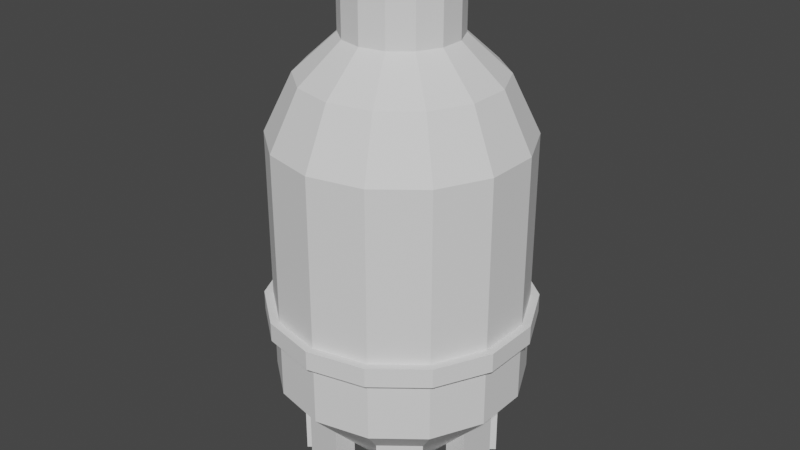 # Source: BeerCylinder.blend  (saved by Blender 2.81.16; exported with 4.5.12 LTS)
import bpy
from mathutils import Matrix  # noqa: F401  (used for matrix-valued properties, if any)

bpy.ops.wm.read_factory_settings(use_empty=True)
scene = bpy.context.scene
scene.name = 'Scene'

# ---- collections
col_collection = bpy.data.collections.new('Collection'); scene.collection.children.link(col_collection)

# ---- world
world_world = bpy.data.worlds.new('World'); scene.world = world_world
world_world.use_nodes = True; world_world.node_tree.nodes.clear()
_N = world_world.node_tree.nodes; _L = world_world.node_tree.links
n0 = _N.new('ShaderNodeOutputWorld'); n0.name = 'World Output'; n0.location = (300, 300)
n1 = _N.new('ShaderNodeBackground'); n1.name = 'Background'; n1.location = (10, 300)
n1.inputs[0].default_value = (0.05088, 0.05088, 0.05088, 1.0)
_L.new(n1.outputs[0], n0.inputs[0])
n0.is_active_output = True
world_world.color = (0.05088, 0.05088, 0.05088)
world_world.use_sun_shadow = False
world_world.sun_shadow_jitter_overblur = 0.0

# ---- meshes
me_cylinder = bpy.data.meshes.new('Cylinder')
me_cylinder.from_pydata([(0.0, 1.0, -1.0), (0.0, 1.0, 1.0), (0.4339, 0.901, -1.0), (0.4339, 0.901, 1.0), (0.7818, 0.6235, -1.0), (0.7818, 0.6235, 1.0), (0.9749, 0.2225, -1.0), (0.9749, 0.2225, 1.0), (0.9749, -0.2225, -1.0), (0.9749, -0.2225, 1.0), (0.7818, -0.6235, -1.0), (0.7818, -0.6235, 1.0), (0.4339, -0.901, -1.0), (0.4339, -0.901, 1.0), (1.51e-07, -1.0, -1.0), (1.51e-07, -1.0, 1.0), (-0.4339, -0.901, -1.0), (-0.4339, -0.901, 1.0), (-0.7818, -0.6235, -1.0), (-0.7818, -0.6235, 1.0), (-0.9749, -0.2225, -1.0), (-0.9749, -0.2225, 1.0), (-0.9749, 0.2225, -1.0), (-0.9749, 0.2225, 1.0), (-0.7818, 0.6235, -1.0), (-0.7818, 0.6235, 1.0), (-0.4339, 0.901, -1.0), (-0.4339, 0.901, 1.0), (0.3381, 0.7021, 1.454), (1.973e-08, 0.7793, 1.454), (0.6093, 0.4859, 1.454), (0.7598, 0.1734, 1.454), (0.7598, -0.1734, 1.454), (0.6093, -0.4859, 1.454), (0.3381, -0.7021, 1.454), (1.374e-07, -0.7793, 1.454), (-0.3381, -0.7021, 1.454), (-0.6093, -0.4859, 1.454), (-0.7598, -0.1734, 1.454), (-0.7598, 0.1734, 1.454), (-0.6093, 0.4859, 1.454), (-0.3381, 0.7021, 1.454), (0.1959, 0.4068, 1.751), (5.611e-08, 0.4515, 1.751), (0.353, 0.2815, 1.751), (0.4402, 0.1005, 1.751), (0.4402, -0.1005, 1.751), (0.353, -0.2815, 1.751), (0.1959, -0.4068, 1.751), (1.243e-07, -0.4515, 1.751), (-0.1959, -0.4068, 1.751), (-0.353, -0.2815, 1.751), (-0.4402, -0.1005, 1.751), (-0.4402, 0.1005, 1.751), (-0.353, 0.2815, 1.751), (-0.1959, 0.4068, 1.751), (0.1959, 0.4068, 2.095), (5.611e-08, 0.4515, 2.095), (0.353, 0.2815, 2.095), (0.4402, 0.1005, 2.095), (0.4402, -0.1005, 2.095), (0.353, -0.2815, 2.095), (0.1959, -0.4068, 2.095), (1.243e-07, -0.4515, 2.095), (-0.1959, -0.4068, 2.095), (-0.353, -0.2815, 2.095), (-0.4402, -0.1005, 2.095), (-0.4402, 0.1005, 2.095), (-0.353, 0.2815, 2.095), (-0.1959, 0.4068, 2.095), (0.1028, 0.2134, 2.097), (1.104e-07, 0.2368, 2.097), (0.1852, 0.1477, 2.097), (0.2309, 0.0527, 2.097), (0.2309, -0.0527, 2.097), (0.1852, -0.1477, 2.097), (0.1028, -0.2134, 2.097), (1.462e-07, -0.2368, 2.097), (-0.1028, -0.2134, 2.097), (-0.1852, -0.1477, 2.097), (-0.2309, -0.0527, 2.097), (-0.2309, 0.0527, 2.097), (-0.1852, 0.1477, 2.097), (-0.1028, 0.2134, 2.097), (0.1028, 0.2134, 2.336), (6.855e-08, 0.2368, 2.336), (0.1852, 0.1477, 2.336), (0.2309, 0.0527, 2.336), (0.2309, -0.0527, 2.336), (0.1852, -0.1477, 2.336), (0.1028, -0.2134, 2.336), (1.043e-07, -0.2368, 2.336), (-0.1028, -0.2134, 2.336), (-0.1852, -0.1477, 2.336), (-0.2309, -0.0527, 2.336), (-0.2309, 0.0527, 2.336), (-0.1852, 0.1477, 2.336), (-0.1028, 0.2134, 2.336), (0.0, 1.0, -0.4956), (0.4339, 0.901, -0.4956), (0.7818, 0.6235, -0.4956), (0.9749, 0.2225, -0.4956), (0.9749, -0.2225, -0.4956), (0.7818, -0.6235, -0.4956), (0.4339, -0.901, -0.4956), (1.51e-07, -1.0, -0.4956), (-0.4339, -0.901, -0.4956), (-0.7818, -0.6235, -0.4956), (-0.9749, -0.2225, -0.4956), (-0.9749, 0.2225, -0.4956), (-0.7818, 0.6235, -0.4956), (-0.4339, 0.901, -0.4956), (0.0, 1.0, -0.3516), (0.4339, 0.901, -0.3516), (0.7818, 0.6235, -0.3516), (0.9749, 0.2225, -0.3516), (0.9749, -0.2225, -0.3516), (0.7818, -0.6235, -0.3516), (0.4339, -0.901, -0.3516), (1.51e-07, -1.0, -0.3516), (-0.4339, -0.901, -0.3516), (-0.7818, -0.6235, -0.3516), (-0.9749, -0.2225, -0.3516), (-0.9749, 0.2225, -0.3516), (-0.7818, 0.6235, -0.3516), (-0.4339, 0.901, -0.3516), (0.4339, 0.901, -0.3516), (0.4339, 0.901, -0.4956), (0.7818, 0.6235, -0.3516), (0.7818, 0.6235, -0.4956), (0.9749, 0.2225, -0.3516), (0.9749, 0.2225, -0.4956), (0.9749, -0.2225, -0.3516), (0.9749, -0.2225, -0.4956), (0.7818, -0.6235, -0.3516), (0.7818, -0.6235, -0.4956), (0.4339, -0.901, -0.3516), (0.4339, -0.901, -0.4956), (1.51e-07, -1.0, -0.3516), (1.51e-07, -1.0, -0.4956), (-0.4339, -0.901, -0.3516), (-0.4339, -0.901, -0.4956), (-0.7818, -0.6235, -0.3516), (-0.7818, -0.6235, -0.4956), (-0.9749, -0.2225, -0.3516), (-0.9749, -0.2225, -0.4956), (-0.9749, 0.2225, -0.3516), (-0.9749, 0.2225, -0.4956), (-0.7818, 0.6235, -0.3516), (-0.7818, 0.6235, -0.4956), (-0.4339, 0.901, -0.3516), (-0.4339, 0.901, -0.4956), (0.0, 1.0, -0.4956), (0.0, 1.0, -0.3516), (0.464, 0.9635, -0.3466), (0.464, 0.9635, -0.5006), (0.8361, 0.6667, -0.3466), (0.8361, 0.6667, -0.5006), (1.043, 0.238, -0.3466), (1.043, 0.238, -0.5006), (1.043, -0.238, -0.3466), (1.043, -0.238, -0.5006), (0.8361, -0.6667, -0.3466), (0.8361, -0.6667, -0.5006), (0.464, -0.9635, -0.3466), (0.464, -0.9635, -0.5006), (1.551e-07, -1.069, -0.3466), (1.551e-07, -1.069, -0.5006), (-0.464, -0.9635, -0.3466), (-0.464, -0.9635, -0.5006), (-0.8361, -0.6667, -0.3466), (-0.8361, -0.6667, -0.5006), (-1.043, -0.238, -0.3466), (-1.043, -0.238, -0.5006), (-1.043, 0.238, -0.3466), (-1.043, 0.238, -0.5006), (-0.8361, 0.6667, -0.3466), (-0.8361, 0.6667, -0.5006), (-0.464, 0.9635, -0.3466), (-0.464, 0.9635, -0.5006), (-6.349e-09, 1.069, -0.5006), (-6.349e-09, 1.069, -0.3466), (7.407e-08, 0.156, -1.855), (0.0677, 0.1406, -1.855), (0.122, 0.09728, -1.855), (0.1521, 0.03472, -1.855), (0.1521, -0.03472, -1.855), (0.122, -0.09728, -1.855), (0.0677, -0.1406, -1.855), (9.763e-08, -0.156, -1.855), (-0.0677, -0.1406, -1.855), (-0.122, -0.09728, -1.855), (-0.1521, -0.03472, -1.855), (-0.1521, 0.03472, -1.855), (-0.122, 0.09728, -1.855), (-0.0677, 0.1406, -1.855), (0.2169, 0.9505, -1.0), (0.6079, 0.7622, -1.0), (0.8784, 0.423, -1.0), (0.9749, -4.47e-08, -1.0), (0.8784, -0.423, -1.0), (0.6079, -0.7622, -1.0), (0.2169, -0.9505, -1.0), (-0.2169, -0.9505, -1.0), (-0.6079, -0.7622, -1.0), (-0.8784, -0.423, -1.0), (-0.9749, 1.49e-08, -1.0), (-0.8784, 0.423, -1.0), (-0.6079, 0.7622, -1.0), (-0.2169, 0.9505, -1.0), (0.03385, 0.1483, -1.855), (0.09484, 0.1189, -1.855), (0.1371, 0.066, -1.855), (0.1521, -2.98e-08, -1.855), (0.1371, -0.066, -1.855), (0.09484, -0.1189, -1.855), (0.03385, -0.1483, -1.855), (-0.03385, -0.1483, -1.855), (-0.09484, -0.1189, -1.855), (-0.1371, -0.066, -1.855), (-0.1521, -1.49e-08, -1.855), (-0.1371, 0.066, -1.855), (-0.09484, 0.1189, -1.855), (-0.03385, 0.1483, -1.855), (3.704e-08, 0.578, -1.452), (-0.2508, 0.5208, -1.452), (0.4519, 0.3604, -1.452), (0.2508, 0.5208, -1.452), (1.243e-07, -0.578, -1.452), (0.2508, -0.5208, -1.452), (-0.4519, 0.3604, -1.452), (-0.5635, 0.1286, -1.452), (0.4519, -0.3604, -1.452), (0.5635, -0.1286, -1.452), (-0.5635, -0.1286, -1.452), (-0.4519, -0.3604, -1.452), (0.5635, 0.1286, -1.452), (-0.2508, -0.5208, -1.452), (-0.3513, -0.4406, -1.452), (0.5635, -3.725e-08, -1.452), (-0.5635, 0.0, -1.452), (0.3513, -0.4406, -1.452), (-0.3513, 0.4406, -1.452), (0.1254, 0.5494, -1.452), (-0.1254, -0.5494, -1.452), (0.5077, 0.2445, -1.452), (-0.5077, -0.2445, -1.452), (0.5077, -0.2445, -1.452), (-0.5077, 0.2445, -1.452), (0.1254, -0.5494, -1.452), (0.3513, 0.4406, -1.452), (-0.1254, 0.5494, -1.452), (0.3254, 0.9257, -1.0), (0.6948, 0.6929, -1.0), (0.9267, 0.3228, -1.0), (0.9749, -0.1113, -1.0), (0.8301, -0.5232, -1.0), (0.5209, -0.8316, -1.0), (0.1085, -0.9752, -1.0), (-0.3254, -0.9257, -1.0), (-0.6948, -0.6929, -1.0), (-0.9267, -0.3228, -1.0), (-0.9749, 0.1113, -1.0), (-0.8301, 0.5232, -1.0), (-0.5209, 0.8316, -1.0), (-0.1085, 0.9752, -1.0), (0.05077, 0.1444, -1.855), (0.1084, 0.1081, -1.855), (0.1446, 0.05036, -1.855), (0.1521, -0.01736, -1.855), (0.1295, -0.08164, -1.855), (0.08127, -0.1298, -1.855), (0.01692, -0.1522, -1.855), (-0.05077, -0.1444, -1.855), (-0.1084, -0.1081, -1.855), (-0.1446, -0.05036, -1.855), (-0.1521, 0.01736, -1.855), (-0.1295, 0.08164, -1.855), (-0.08127, 0.1298, -1.855), (-0.01692, 0.1522, -1.855), (5.555e-08, 0.367, -1.678), (-0.3423, 0.7109, -1.226), (0.2869, 0.2288, -1.678), (0.3423, 0.7109, -1.226), (1.11e-07, -0.367, -1.678), (0.3423, -0.7109, -1.226), (-0.2869, 0.2288, -1.678), (-0.7692, 0.1756, -1.226), (0.2869, -0.2288, -1.678), (0.7692, -0.1756, -1.226), (-0.3578, -0.08167, -1.678), (-0.6169, -0.4919, -1.226), (0.3578, 0.08167, -1.678), (-0.1592, -0.3307, -1.678), (0.1085, 0.9752, -1.0), (0.5209, 0.8316, -1.0), (0.8301, 0.5232, -1.0), (0.9749, 0.1113, -1.0), (0.9267, -0.3228, -1.0), (0.6948, -0.6929, -1.0), (0.3254, -0.9257, -1.0), (-0.1085, -0.9752, -1.0), (-0.5209, -0.8316, -1.0), (-0.8301, -0.5232, -1.0), (-0.9749, -0.1113, -1.0), (-0.9267, 0.3228, -1.0), (-0.6948, 0.6929, -1.0), (-0.3254, 0.9257, -1.0), (0.01692, 0.1522, -1.855), (0.08127, 0.1298, -1.855), (0.1295, 0.08164, -1.855), (0.1521, 0.01736, -1.855), (0.1446, -0.05036, -1.855), (0.1084, -0.1081, -1.855), (0.05077, -0.1444, -1.855), (-0.01692, -0.1522, -1.855), (-0.08127, -0.1298, -1.855), (-0.1295, -0.08164, -1.855), (-0.1521, -0.01736, -1.855), (-0.1446, 0.05036, -1.855), (-0.1084, 0.1081, -1.855), (-0.05077, 0.1444, -1.855), (1.852e-08, 0.789, -1.226), (-0.1592, 0.3307, -1.678), (0.6169, 0.4919, -1.226), (0.1592, 0.3307, -1.678), (1.377e-07, -0.789, -1.226), (0.1592, -0.3307, -1.678), (-0.6169, 0.4919, -1.226), (-0.3578, 0.08167, -1.678), (0.6169, -0.4919, -1.226), (0.3578, -0.08167, -1.678), (-0.7692, -0.1756, -1.226), (-0.2869, -0.2288, -1.678), (0.7692, 0.1756, -1.226), (-0.3423, -0.7109, -1.226), (-0.2231, -0.2798, -1.678), (-0.4796, -0.6014, -1.226), (-0.3011, -0.4807, -1.452), (-0.4016, -0.4005, -1.452), (0.3578, -3.353e-08, -1.678), (0.7692, -4.098e-08, -1.226), (0.5635, 0.06431, -1.452), (0.5635, -0.06431, -1.452), (-0.3578, -7.451e-09, -1.678), (-0.7692, 7.451e-09, -1.226), (-0.5635, -0.06431, -1.452), (-0.5635, 0.06431, -1.452), (0.2231, -0.2798, -1.678), (0.4796, -0.6014, -1.226), (0.4016, -0.4005, -1.452), (0.3011, -0.4807, -1.452), (-0.2231, 0.2798, -1.678), (-0.4796, 0.6014, -1.226), (-0.4016, 0.4005, -1.452), (-0.3011, 0.4807, -1.452), (0.07962, 0.3488, -1.678), (0.1712, 0.7499, -1.226), (0.0627, 0.5637, -1.452), (0.1881, 0.5351, -1.452), (-0.07962, -0.3488, -1.678), (-0.1712, -0.7499, -1.226), (-0.0627, -0.5637, -1.452), (-0.1881, -0.5351, -1.452), (0.3224, 0.1553, -1.678), (0.693, 0.3338, -1.226), (0.4798, 0.3024, -1.452), (0.5356, 0.1866, -1.452), (-0.3224, -0.1553, -1.678), (-0.693, -0.3338, -1.226), (-0.4798, -0.3024, -1.452), (-0.5356, -0.1866, -1.452), (0.3224, -0.1553, -1.678), (0.693, -0.3338, -1.226), (0.5356, -0.1866, -1.452), (0.4798, -0.3024, -1.452), (-0.3224, 0.1553, -1.678), (-0.693, 0.3338, -1.226), (-0.5356, 0.1866, -1.452), (-0.4798, 0.3024, -1.452), (0.07962, -0.3488, -1.678), (0.1712, -0.7499, -1.226), (0.1881, -0.5351, -1.452), (0.0627, -0.5637, -1.452), (0.2231, 0.2798, -1.678), (0.4796, 0.6014, -1.226), (0.3011, 0.4807, -1.452), (0.4016, 0.4005, -1.452), (-0.07962, 0.3488, -1.678), (-0.1712, 0.7499, -1.226), (-0.1881, 0.5351, -1.452), (-0.0627, 0.5637, -1.452), (-0.08558, 0.7695, -1.226), (-0.2568, 0.7304, -1.226), (-0.1194, 0.3398, -1.678), (0.5482, 0.5467, -1.226), (0.411, 0.6561, -1.226), (0.1912, 0.3052, -1.678), (0.08558, -0.7695, -1.226), (0.2568, -0.7304, -1.226), (0.1194, -0.3398, -1.678), (-0.655, 0.4128, -1.226), (-0.7311, 0.2547, -1.226), (-0.3401, 0.1185, -1.678), (0.655, -0.4128, -1.226), (0.7311, -0.2547, -1.226), (0.3401, -0.1185, -1.678), (-0.7311, -0.2547, -1.226), (-0.655, -0.4128, -1.226), (-0.3047, -0.192, -1.678), (0.7311, 0.2547, -1.226), (0.655, 0.4128, -1.226), (0.3047, 0.192, -1.678), (-0.2568, -0.7304, -1.226), (-0.08558, -0.7695, -1.226), (-0.03981, -0.3579, -1.678), (0.2568, 0.7304, -1.226), (0.08558, 0.7695, -1.226), (0.03981, 0.3579, -1.678), (-0.411, 0.6561, -1.226), (-0.5482, 0.5467, -1.226), (-0.255, 0.2543, -1.678), (0.411, -0.6561, -1.226), (0.5482, -0.5467, -1.226), (0.255, -0.2543, -1.678), (-0.7692, 0.08779, -1.226), (-0.7692, -0.08779, -1.226), (-0.3578, -0.04083, -1.678), (0.7692, -0.08779, -1.226), (0.7692, 0.08779, -1.226), (0.3578, 0.04083, -1.678), (-0.5482, -0.5467, -1.226), (-0.411, -0.6561, -1.226), (-0.1912, -0.3052, -1.678), (-0.255, -0.2543, -1.678), (0.3578, -0.04083, -1.678), (-0.3578, 0.04083, -1.678), (0.1912, -0.3052, -1.678), (-0.1912, 0.3052, -1.678), (0.1194, 0.3398, -1.678), (-0.1194, -0.3398, -1.678), (0.3401, 0.1185, -1.678), (-0.3401, -0.1185, -1.678), (0.3047, -0.192, -1.678), (-0.3047, 0.192, -1.678), (0.03981, -0.3579, -1.678), (0.255, 0.2543, -1.678), (-0.03981, 0.3579, -1.678), (1.852e-08, 0.789, -1.855), (3.704e-08, 0.578, -1.855), (0.6169, 0.4919, -1.855), (0.4519, 0.3604, -1.855), (1.377e-07, -0.789, -1.855), (1.243e-07, -0.578, -1.855), (-0.6169, 0.4919, -1.855), (-0.4519, 0.3604, -1.855), (0.6169, -0.4919, -1.855), (0.4519, -0.3604, -1.855), (-0.7692, -0.1756, -1.855), (-0.5635, -0.1286, -1.855), (0.7692, 0.1756, -1.855), (0.5635, 0.1286, -1.855), (-0.3423, -0.7109, -1.855), (-0.2508, -0.5208, -1.855), (0.7692, -4.098e-08, -1.855), (0.5635, -3.725e-08, -1.855), (0.5635, 0.06431, -1.855), (0.5635, -0.06431, -1.855), (0.4796, -0.6014, -1.855), (0.3513, -0.4406, -1.855), (0.4016, -0.4005, -1.855), (0.3011, -0.4807, -1.855), (-0.1712, -0.7499, -1.855), (-0.1254, -0.5494, -1.855), (-0.0627, -0.5637, -1.855), (-0.1881, -0.5351, -1.855), (-0.693, -0.3338, -1.855), (-0.5077, -0.2445, -1.855), (-0.4798, -0.3024, -1.855), (-0.4519, -0.3604, -1.855), (-0.5356, -0.1866, -1.855), (-0.693, 0.3338, -1.855), (-0.5077, 0.2445, -1.855), (-0.5356, 0.1866, -1.855), (-0.5635, 0.1286, -1.855), (-0.4798, 0.3024, -1.855), (0.4796, 0.6014, -1.855), (0.3513, 0.4406, -1.855), (0.3011, 0.4807, -1.855), (0.2508, 0.5208, -1.855), (0.4016, 0.4005, -1.855), (-0.1712, 0.7499, -1.855), (-0.1254, 0.5494, -1.855), (-0.1881, 0.5351, -1.855), (-0.2508, 0.5208, -1.855), (-0.0627, 0.5637, -1.855), (-0.3423, 0.7109, -1.855), (0.3423, 0.7109, -1.855), (0.2508, -0.5208, -1.855), (0.3423, -0.7109, -1.855), (-0.7692, 0.1756, -1.855), (0.5635, -0.1286, -1.855), (0.7692, -0.1756, -1.855), (-0.6169, -0.4919, -1.855), (-0.08558, 0.7695, -1.855), (-0.2568, 0.7304, -1.855), (0.5482, 0.5467, -1.855), (0.411, 0.6561, -1.855), (-0.655, 0.4128, -1.855), (-0.7311, 0.2547, -1.855), (-0.7311, -0.2547, -1.855), (-0.655, -0.4128, -1.855), (-0.2568, -0.7304, -1.855), (-0.08558, -0.7695, -1.855), (0.411, -0.6561, -1.855), (0.5482, -0.5467, -1.855), (0.7692, -0.08779, -1.855), (0.7692, 0.08779, -1.855), (-1.043, 0.238, -0.4236), (-0.8361, 0.6667, -0.4236), (-0.9393, 0.4523, -0.5006), (-0.9393, 0.4523, -0.3466), (-1.043, 0.238, -0.4621), (-0.8361, 0.6667, -0.4621), (-0.8877, 0.5595, -0.5006), (-0.8877, 0.5595, -0.3466), (-1.043, 0.238, -0.3851), (-0.8361, 0.6667, -0.3851), (-0.9909, 0.3451, -0.5006), (-0.9909, 0.3451, -0.3466), (-0.8877, 0.5595, -0.4236), (-0.9909, 0.3451, -0.4236), (-0.9393, 0.4523, -0.4621), (-0.9393, 0.4523, -0.3851), (-0.9909, 0.3451, -0.3851), (-0.9909, 0.3451, -0.4621), (-0.8877, 0.5595, -0.4621), (-0.8877, 0.5595, -0.3851), (-0.9651, 0.3987, -0.4236), (-0.9393, 0.4523, -0.4044), (-0.9135, 0.5059, -0.4236), (-0.9393, 0.4523, -0.4429), (-0.9651, 0.3987, -0.3851), (-0.9909, 0.3451, -0.4044), (-0.9651, 0.3987, -0.4621), (-0.9909, 0.3451, -0.4429), (-0.9135, 0.5059, -0.4621), (-0.8877, 0.5595, -0.4429), (-0.9135, 0.5059, -0.3851), (-0.8877, 0.5595, -0.4044), (-0.9135, 0.5059, -0.4044), (-0.9135, 0.5059, -0.4429), (-0.9651, 0.3987, -0.4044), (-0.9651, 0.3987, -0.4429), (-1.076, 0.4519, -0.4236), (-1.05, 0.5055, -0.4236), (-1.05, 0.5055, -0.4044), (-1.024, 0.5591, -0.4236), (-1.05, 0.5055, -0.4429), (-1.024, 0.5591, -0.4044), (-1.024, 0.5591, -0.4429), (-1.076, 0.4519, -0.4044), (-1.076, 0.4519, -0.4429), (-0.9945, 0.4789, -0.4044), (-0.9687, 0.5325, -0.4044), (-0.9264, 0.4791, -0.4044), (-0.9522, 0.4255, -0.4044), (-1.037, 0.5323, -0.4044), (-1.063, 0.4787, -0.4044), (-1.02, 0.4253, -0.4044), (-0.9816, 0.5057, -0.4044), (-1.007, 0.4521, -0.4044), (-1.063, 0.4787, -0.3818), (-1.05, 0.5055, -0.3818), (-0.9945, 0.4789, -0.3818), (-1.037, 0.5323, -0.3818), (-0.9816, 0.5057, -0.3818), (-1.007, 0.4521, -0.3818), (-1.056, 0.4921, -0.3818), (-1.001, 0.4655, -0.3675), (-1.043, 0.5189, -0.3818), (-1.009, 0.519, -0.3818), (-0.988, 0.4923, -0.3818), (-1.035, 0.4654, -0.3818), (-1.001, 0.4655, -0.3818), (-1.016, 0.5056, -0.3818), (-1.029, 0.4788, -0.3818), (-1.056, 0.4921, -0.3531), (-1.05, 0.5055, -0.3531), (-1.022, 0.4922, -0.3531), (-0.9945, 0.4789, -0.3531), (-0.988, 0.4923, -0.3531), (-1.043, 0.5189, -0.3531), (-1.001, 0.4655, -0.3531), (-1.016, 0.5056, -0.3531), (-1.029, 0.4788, -0.3531), (-0.9945, 0.4789, -0.3675), (-0.988, 0.4923, -0.3675), (-1.016, 0.5056, -0.3675), (-1.05, 0.5055, -0.3675), (-1.043, 0.5189, -0.3675), (-1.029, 0.4788, -0.3675), (-1.056, 0.4921, -0.3675), (-1.016, 0.5056, -0.3675), (-1.016, 0.5056, -0.3531), (-1.043, 0.5189, -0.3531), (-0.988, 0.4923, -0.3531), (-1.029, 0.4788, -0.3531), (-1.056, 0.4921, -0.3531), (-1.001, 0.4655, -0.3531), (-1.029, 0.4788, -0.3675), (-1.001, 0.4655, -0.3675), (-0.988, 0.4923, -0.3675), (-1.043, 0.5189, -0.3675), (-1.056, 0.4921, -0.3675), (-1.029, 0.4788, -0.3531), (-1.056, 0.4921, -0.3531), (-1.001, 0.4655, -0.3531), (-1.029, 0.4788, -0.3675), (-1.001, 0.4655, -0.3675), (-1.056, 0.4921, -0.3675), (-1.042, 0.4855, -0.3531), (-1.015, 0.4722, -0.3531), (-1.029, 0.4788, -0.3603), (-1.001, 0.4655, -0.3603), (-1.056, 0.4921, -0.3603), (-1.015, 0.4722, -0.3675), (-1.042, 0.4855, -0.3675), (-1.015, 0.4722, -0.3603), (-1.042, 0.4855, -0.3603), (-1.016, 0.5056, -0.3603), (-1.029, 0.5123, -0.3531), (-1.002, 0.499, -0.3531), (-0.988, 0.4923, -0.3603), (-1.043, 0.5189, -0.3603), (-1.029, 0.5123, -0.3675), (-1.002, 0.499, -0.3675), (-1.029, 0.5123, -0.3603), (-1.002, 0.499, -0.3603), (-1.009, 0.5187, -0.3603), (-1.009, 0.5187, -0.3531), (-0.9956, 0.512, -0.3531), (-1.023, 0.5253, -0.3531), (-1.023, 0.5253, -0.3603), (-0.9956, 0.512, -0.3603), (-1.022, 0.457, -0.3531), (-1.036, 0.4636, -0.3531), (-1.036, 0.4636, -0.3603), (-1.05, 0.4703, -0.3531), (-1.022, 0.457, -0.3603), (-1.05, 0.4703, -0.3603), (-0.9945, 0.4789, -0.4429), (-1.02, 0.4253, -0.4429), (-0.9264, 0.4791, -0.4429), (-0.9522, 0.4255, -0.4429), (-1.037, 0.5323, -0.4429), (-1.063, 0.4787, -0.4429), (-0.9687, 0.5325, -0.4429), (-0.9816, 0.5057, -0.4429), (-1.007, 0.4521, -0.4429), (-0.9669, 0.4656, -0.4429), (-1.048, 0.4386, -0.4429), (-0.9199, 0.4925, -0.4429), (-0.9458, 0.4389, -0.4429), (-1.03, 0.5457, -0.4429), (-1.056, 0.4921, -0.4429), (-0.9963, 0.5458, -0.4429), (-1.022, 0.4922, -0.4429), (-0.9927, 0.412, -0.4429), (-0.9328, 0.4657, -0.4429), (-0.9587, 0.4121, -0.4429), (-1.043, 0.5189, -0.4429), (-1.069, 0.4653, -0.4429), (-0.9411, 0.5192, -0.4429), (-1.009, 0.519, -0.4429), (-0.954, 0.4924, -0.4429), (-0.9751, 0.5191, -0.4429), (-0.988, 0.4923, -0.4429), (-1.035, 0.4654, -0.4429), (-0.9798, 0.4388, -0.4429), (-1.001, 0.4655, -0.4429), (-1.014, 0.4387, -0.4429), (-0.9863, 0.4254, -0.4429), (-0.9734, 0.4522, -0.4429), (-1.029, 0.4788, -0.4429), (-0.9604, 0.479, -0.4429), (-0.9475, 0.5058, -0.4429), (-1.003, 0.5324, -0.4429), (-1.016, 0.5056, -0.4429), (-1.041, 0.452, -0.4429)], [], [(112, 1, 3, 113), (113, 3, 5, 114), (114, 5, 7, 115), (115, 7, 9, 116), (116, 9, 11, 117), (117, 11, 13, 118), (118, 13, 15, 119), (119, 15, 17, 120), (120, 17, 19, 121), (121, 19, 21, 122), (122, 21, 23, 123), (123, 23, 25, 124), (11, 9, 32, 33), (124, 25, 27, 125), (125, 27, 1, 112), (447, 280, 182, 279), (38, 37, 51, 52), (21, 19, 37, 38), (7, 5, 30, 31), (17, 15, 35, 36), (3, 1, 29, 28), (27, 25, 40, 41), (13, 11, 33, 34), (23, 21, 38, 39), (9, 7, 31, 32), (19, 17, 36, 37), (1, 27, 41, 29), (5, 3, 28, 30), (15, 13, 34, 35), (25, 23, 39, 40), (54, 53, 67, 68), (31, 30, 44, 45), (39, 38, 52, 53), (32, 31, 45, 46), (40, 39, 53, 54), (33, 32, 46, 47), (41, 40, 54, 55), (34, 33, 47, 48), (29, 41, 55, 43), (35, 34, 48, 49), (36, 35, 49, 50), (28, 29, 43, 42), (37, 36, 50, 51), (30, 28, 42, 44), (62, 61, 75, 76), (47, 46, 60, 61), (55, 54, 68, 69), (48, 47, 61, 62), (43, 55, 69, 57), (49, 48, 62, 63), (50, 49, 63, 64), (42, 43, 57, 56), (51, 50, 64, 65), (44, 42, 56, 58), (52, 51, 65, 66), (45, 44, 58, 59), (53, 52, 66, 67), (46, 45, 59, 60), (78, 77, 91, 92), (57, 69, 83, 71), (63, 62, 76, 77), (64, 63, 77, 78), (56, 57, 71, 70), (65, 64, 78, 79), (58, 56, 70, 72), (66, 65, 79, 80), (59, 58, 72, 73), (67, 66, 80, 81), (60, 59, 73, 74), (68, 67, 81, 82), (61, 60, 74, 75), (69, 68, 82, 83), (84, 85, 97, 96, 95, 94, 93, 92, 91, 90, 89, 88, 87, 86), (70, 71, 85, 84), (79, 78, 92, 93), (72, 70, 84, 86), (80, 79, 93, 94), (73, 72, 86, 87), (81, 80, 94, 95), (74, 73, 87, 88), (82, 81, 95, 96), (75, 74, 88, 89), (83, 82, 96, 97), (76, 75, 89, 90), (71, 83, 97, 85), (77, 76, 90, 91), (26, 111, 98, 0, 265, 209, 307), (24, 110, 111, 26, 264, 208, 306), (22, 109, 110, 24, 263, 207, 305), (20, 108, 109, 22, 262, 206, 304), (18, 107, 108, 20, 261, 205, 303), (16, 106, 107, 18, 260, 204, 302), (14, 105, 106, 16, 259, 203, 301), (12, 104, 105, 14, 258, 202, 300), (10, 103, 104, 12, 257, 201, 299), (8, 102, 103, 10, 256, 200, 298), (6, 101, 102, 8, 255, 199, 297), (4, 100, 101, 6, 254, 198, 296), (2, 99, 100, 4, 253, 197, 295), (0, 98, 99, 2, 252, 196, 294), (114, 115, 130, 128), (100, 99, 127, 129), (115, 116, 132, 130), (101, 100, 129, 131), (116, 117, 134, 132), (102, 101, 131, 133), (117, 118, 136, 134), (103, 102, 133, 135), (118, 119, 138, 136), (104, 103, 135, 137), (119, 120, 140, 138), (105, 104, 137, 139), (120, 121, 142, 140), (106, 105, 139, 141), (131, 129, 157, 159), (132, 134, 162, 160), (133, 131, 159, 161), (134, 136, 164, 162), (135, 133, 161, 163), (136, 138, 166, 164), (137, 135, 163, 165), (138, 140, 168, 166), (139, 137, 165, 167), (140, 142, 170, 168), (141, 139, 167, 169), (142, 144, 172, 170), (143, 141, 169, 171), (144, 146, 174, 172), (99, 98, 152, 127), (113, 114, 128, 126), (98, 111, 151, 152), (112, 113, 126, 153), (111, 110, 149, 151), (125, 112, 153, 150), (110, 109, 147, 149), (124, 125, 150, 148), (109, 108, 145, 147), (123, 124, 148, 146), (108, 107, 143, 145), (122, 123, 146, 144), (107, 106, 141, 143), (121, 122, 144, 142), (179, 178, 181, 180), (177, 523, 519, 527, 176, 178, 179), (537, 525, 176, 527), (173, 172, 174, 526, 518, 522, 175), (171, 170, 172, 173), (169, 168, 170, 171), (167, 166, 168, 169), (165, 164, 166, 167), (163, 162, 164, 165), (161, 160, 162, 163), (159, 158, 160, 161), (157, 156, 158, 159), (155, 154, 156, 157), (180, 181, 154, 155), (130, 132, 160, 158), (129, 127, 155, 157), (128, 130, 158, 156), (127, 152, 180, 155), (152, 151, 179, 180), (126, 128, 156, 154), (151, 149, 177, 179), (153, 126, 154, 181), (150, 153, 181, 178), (149, 147, 175, 528, 520, 524, 177), (148, 150, 178, 176), (147, 145, 173, 175), (146, 148, 176, 525, 521, 529, 174), (145, 143, 171, 173), (182, 308, 210, 266, 183, 309, 211, 267, 184, 310, 212, 268, 185, 311, 213, 269, 186, 312, 214, 270, 187, 313, 215, 271, 188, 314, 216, 272, 189, 315, 217, 273, 190, 316, 218, 274, 191, 317, 219, 275, 192, 318, 220, 276, 193, 319, 221, 277, 194, 320, 222, 278, 195, 321, 223, 279), (446, 282, 184, 267), (445, 284, 189, 272), (444, 286, 194, 277), (443, 288, 187, 270), (442, 290, 192, 275), (441, 292, 185, 268), (440, 293, 190, 273), (439, 325, 183, 266), (438, 323, 195, 278), (437, 327, 188, 271), (436, 329, 193, 276), (435, 331, 186, 269), (434, 333, 191, 274), (433, 336, 218, 316), (432, 337, 238, 338), (431, 291, 235, 339), (430, 340, 213, 311), (422, 285, 499, 514), (283, 396, 507, 497), (427, 344, 220, 318), (426, 345, 240, 346), (425, 287, 231, 347), (424, 348, 215, 313), (349, 422, 514, 468), (402, 377, 481, 509), (421, 352, 222, 320), (420, 353, 242, 354), (419, 281, 225, 355), (418, 356, 210, 308), (417, 357, 243, 358), (416, 283, 227, 359), (415, 360, 217, 315), (391, 251, 492, 495), (428, 289, 502, 516), (412, 364, 212, 310), (411, 365, 245, 366), (410, 334, 236, 367), (409, 368, 219, 317), (287, 402, 509, 500), (390, 225, 494, 493), (406, 372, 214, 312), (405, 373, 247, 374), (404, 330, 232, 375), (403, 376, 221, 319), (395, 324, 450, 506), (341, 428, 516, 464), (400, 380, 216, 314), (399, 381, 249, 382), (398, 326, 228, 383), (397, 384, 211, 309), (408, 369, 476, 511), (363, 244, 473, 475), (394, 388, 223, 321), (385, 395, 506, 486), (291, 408, 511, 503), (362, 228, 453, 474), (209, 265, 392, 389), (265, 0, 322, 392), (230, 379, 485, 455), (26, 307, 393, 281), (307, 209, 389, 393), (323, 394, 321, 195), (225, 390, 394, 323), (390, 251, 388, 394), (401, 328, 454, 508), (197, 253, 395, 385), (253, 4, 324, 395), (335, 237, 463, 462), (2, 295, 396, 283), (295, 197, 385, 396), (325, 397, 309, 183), (227, 386, 397, 325), (386, 250, 384, 397), (381, 398, 383, 249), (202, 258, 398, 381), (258, 14, 326, 398), (285, 399, 382, 229), (12, 300, 399, 285), (300, 202, 381, 399), (327, 400, 314, 188), (229, 382, 400, 327), (382, 249, 380, 400), (414, 361, 472, 513), (207, 263, 401, 377), (263, 24, 328, 401), (248, 378, 483, 482), (22, 305, 402, 287), (305, 207, 377, 402), (329, 403, 319, 193), (231, 378, 403, 329), (378, 248, 376, 403), (373, 404, 375, 247), (200, 256, 404, 373), (256, 10, 330, 404), (289, 405, 374, 233), (8, 298, 405, 289), (298, 200, 373, 405), (331, 406, 312, 186), (233, 374, 406, 331), (374, 247, 372, 406), (387, 250, 487, 490), (205, 261, 407, 369), (261, 20, 332, 407), (377, 401, 508, 481), (18, 303, 408, 291), (303, 205, 369, 408), (333, 409, 317, 191), (235, 370, 409, 333), (370, 246, 368, 409), (365, 410, 367, 245), (198, 254, 410, 365), (254, 6, 334, 410), (324, 411, 366, 226), (4, 296, 411, 324), (296, 198, 365, 411), (282, 412, 310, 184), (226, 366, 412, 282), (366, 245, 364, 412), (236, 334, 460, 461), (203, 259, 413, 361), (259, 16, 335, 413), (229, 351, 471, 498), (14, 301, 414, 326), (301, 203, 361, 414), (284, 415, 315, 189), (228, 362, 415, 284), (362, 244, 360, 415), (357, 416, 359, 243), (196, 252, 416, 357), (252, 2, 283, 416), (322, 417, 358, 224), (0, 294, 417, 322), (294, 196, 357, 417), (280, 418, 308, 182), (224, 358, 418, 280), (358, 243, 356, 418), (353, 419, 355, 242), (208, 264, 419, 353), (264, 26, 281, 419), (328, 420, 354, 230), (24, 306, 420, 328), (306, 208, 353, 420), (286, 421, 320, 194), (230, 354, 421, 286), (354, 242, 352, 421), (326, 414, 513, 452), (201, 257, 422, 349), (257, 12, 285, 422), (386, 227, 489, 488), (10, 299, 423, 330), (299, 201, 349, 423), (288, 424, 313, 187), (232, 350, 424, 288), (350, 241, 348, 424), (345, 425, 347, 240), (206, 262, 425, 345), (262, 22, 287, 425), (332, 426, 346, 234), (20, 304, 426, 332), (304, 206, 345, 426), (290, 427, 318, 192), (234, 346, 427, 290), (346, 240, 344, 427), (407, 332, 458, 510), (199, 255, 428, 341), (255, 8, 289, 428), (241, 350, 470, 469), (6, 297, 429, 334), (297, 199, 341, 429), (292, 430, 311, 185), (236, 342, 430, 292), (342, 239, 340, 430), (337, 431, 339, 238), (204, 260, 431, 337), (260, 18, 291, 431), (335, 432, 338, 237), (16, 302, 432, 335), (302, 204, 337, 432), (293, 433, 316, 190), (237, 338, 433, 293), (338, 238, 336, 433), (336, 434, 274, 218), (238, 339, 434, 336), (339, 235, 333, 434), (340, 435, 269, 213), (239, 343, 435, 340), (343, 233, 331, 435), (344, 436, 276, 220), (240, 347, 436, 344), (347, 231, 329, 436), (348, 437, 271, 215), (241, 351, 437, 348), (351, 229, 327, 437), (352, 438, 278, 222), (242, 355, 438, 352), (355, 225, 323, 438), (356, 439, 266, 210), (243, 359, 439, 356), (359, 227, 325, 439), (360, 440, 273, 217), (244, 363, 440, 360), (363, 237, 293, 440), (364, 441, 268, 212), (245, 367, 441, 364), (367, 236, 292, 441), (368, 442, 275, 219), (246, 371, 442, 368), (371, 234, 290, 442), (372, 443, 270, 214), (247, 375, 443, 372), (375, 232, 288, 443), (376, 444, 277, 221), (248, 379, 444, 376), (379, 230, 286, 444), (380, 445, 272, 216), (249, 383, 445, 380), (383, 228, 284, 445), (384, 446, 267, 211), (250, 387, 446, 384), (387, 226, 282, 446), (388, 447, 279, 223), (251, 391, 447, 388), (391, 224, 280, 447), (517, 464, 465, 466), (516, 502, 501, 467), (515, 468, 469, 470), (514, 499, 498, 471), (513, 472, 473, 474), (512, 462, 463, 475), (511, 476, 477, 478), (510, 458, 459, 480), (509, 481, 482, 483), (508, 454, 455, 485), (507, 486, 487, 488), (506, 450, 451, 490), (505, 491, 492, 493), (504, 448, 449, 495), (491, 504, 495, 492), (496, 505, 493, 494), (486, 506, 490, 487), (497, 507, 488, 489), (481, 508, 485, 482), (500, 509, 483, 484), (476, 510, 480, 477), (503, 511, 478, 479), (472, 512, 475, 473), (452, 513, 474, 453), (468, 514, 471, 469), (456, 515, 470, 457), (464, 516, 467, 465), (460, 517, 466, 461), (334, 429, 517, 460), (396, 385, 486, 507), (342, 236, 461, 466), (429, 341, 464, 517), (225, 281, 496, 494), (250, 386, 488, 487), (343, 239, 465, 467), (330, 423, 515, 456), (226, 387, 490, 451), (370, 235, 479, 478), (227, 283, 497, 489), (423, 349, 468, 515), (371, 246, 477, 480), (244, 362, 474, 473), (237, 363, 475, 463), (285, 229, 498, 499), (251, 390, 493, 492), (224, 391, 495, 449), (322, 224, 449, 448), (231, 287, 500, 484), (350, 232, 457, 470), (324, 226, 451, 450), (289, 233, 501, 502), (389, 392, 504, 491), (239, 342, 466, 465), (351, 241, 469, 471), (392, 322, 448, 504), (378, 231, 484, 483), (233, 343, 467, 501), (228, 326, 452, 453), (235, 291, 503, 479), (246, 370, 478, 477), (379, 248, 482, 485), (234, 371, 480, 459), (328, 230, 455, 454), (281, 393, 505, 496), (393, 389, 491, 505), (361, 413, 512, 472), (232, 330, 456, 457), (413, 335, 462, 512), (369, 407, 510, 476), (332, 234, 459, 458), (536, 547, 530, 519, 523), (563, 570, 576, 582, 574), (534, 529, 521, 533, 542), (552, 542, 533, 539, 566), (518, 526, 534, 543, 531), (526, 174, 529, 534), (528, 535, 544, 532, 520), (175, 522, 535, 528), (522, 518, 531, 545, 535), (524, 536, 523, 177), (520, 532, 546, 536, 524), (551, 540, 530, 547), (530, 549, 537, 527, 519), (550, 548, 537, 549), (533, 521, 525, 537, 548), (540, 550, 549, 530), (538, 552, 569, 561, 554), (539, 533, 548, 550, 565), (546, 551, 547, 536), (532, 541, 669, 653, 662, 551, 546), (570, 564, 559, 567), (689, 661, 562, 672), (531, 543, 552, 538), (543, 534, 542, 552), (544, 553, 670, 654, 663, 541, 532), (535, 545, 553, 544), (545, 531, 538, 553), (562, 554, 555, 558, 665, 656, 672), (555, 556, 567, 559, 557), (558, 555, 557, 560, 664, 655, 671), (554, 561, 568, 556, 555), (553, 538, 554, 562, 661, 652, 668), (550, 540, 557, 559, 564), (540, 551, 673, 657, 666, 560, 557), (688, 667, 558, 671), (568, 571, 577, 583, 572), (539, 565, 570, 563), (565, 550, 564, 570), (569, 571, 568, 561), (552, 566, 571, 569), (566, 539, 563, 571), (591, 597, 612, 633, 606), (585, 581, 575, 580), (570, 567, 575, 581, 576), (571, 563, 574, 584, 577), (556, 568, 572, 578, 573), (567, 556, 573, 580, 575), (600, 599, 588, 592), (579, 596, 590, 593), (582, 576, 581, 585), (583, 586, 578, 572), (577, 584, 586, 583), (597, 598, 603, 636, 612), (595, 589, 588, 587), (589, 594, 592, 588), (590, 591, 594, 589), (593, 590, 589, 595), (600, 592, 605, 634, 613), (596, 597, 591, 590), (602, 601, 610, 614), (599, 602, 587, 588), (573, 578, 602, 599), (586, 584, 579, 601), (574, 582, 597, 596), (585, 580, 600, 598), (582, 585, 598, 597), (584, 574, 596, 579), (580, 573, 599, 600), (578, 586, 601, 602), (610, 611, 619, 626, 618), (637, 631, 642, 643), (637, 634, 605, 631), (607, 608, 616, 621, 615), (601, 579, 611, 610), (595, 587, 608, 607), (579, 593, 609, 611), (592, 594, 604, 631, 605), (587, 602, 614, 608), (598, 600, 613, 635, 603), (593, 595, 607, 609), (594, 591, 606, 632, 604), (622, 615, 646, 645), (628, 624, 617, 622), (611, 609, 617, 624, 619), (609, 607, 615, 622, 617), (614, 610, 618, 627, 620), (608, 614, 620, 625, 616), (621, 629, 650, 648), (618, 626, 628, 623), (626, 619, 624, 628), (625, 629, 621, 616), (620, 627, 629, 625), (627, 618, 623, 629), (630, 637, 643, 639), (603, 635, 637, 630), (635, 613, 634, 637), (633, 638, 632, 606), (612, 636, 638, 633), (636, 603, 630, 638), (644, 639, 640, 641), (639, 643, 642, 640), (638, 630, 639, 644), (631, 604, 640, 642), (604, 632, 641, 640), (632, 638, 644, 641), (650, 647, 646, 648), (647, 649, 645, 646), (615, 621, 648, 646), (623, 628, 649, 647), (628, 622, 645, 649), (629, 623, 647, 650), (687, 674, 655, 664), (686, 675, 658, 676), (685, 660, 651, 677), (684, 678, 656, 665), (683, 679, 659, 680), (682, 668, 652, 681), (679, 682, 681, 659), (654, 670, 682, 679), (670, 553, 668, 682), (660, 683, 680, 651), (541, 663, 683, 660), (663, 654, 679, 683), (667, 684, 665, 558), (651, 680, 684, 667), (680, 659, 678, 684), (675, 685, 677, 658), (653, 669, 685, 675), (669, 541, 660, 685), (673, 686, 676, 657), (551, 662, 686, 673), (662, 653, 675, 686), (666, 687, 664, 560), (657, 676, 687, 666), (676, 658, 674, 687), (674, 688, 671, 655), (658, 677, 688, 674), (677, 651, 667, 688), (678, 689, 672, 656), (659, 681, 689, 678), (681, 652, 661, 689)])
_uv = me_cylinder.uv_layers.new(name='UVMap')
_uv.uv.foreach_set('vector', [1.0, 0.6621, 1.0, 1.0, 0.9286, 1.0, 0.9286, 0.6621, 0.9286, 0.6621, 0.9286, 1.0, 0.8571, 1.0, 0.8571, 0.6621, 0.8571, 0.6621, 0.8571, 1.0, 0.7857, 1.0, 0.7857, 0.6621, 0.7857, 0.6621, 0.7857, 1.0, 0.7143, 1.0, 0.7143, 0.6621, 0.7143, 0.6621, 0.7143, 1.0, 0.6429, 1.0, 0.6429, 0.6621, 0.6429, 0.6621, 0.6429, 1.0, 0.5714, 1.0, 0.5714, 0.6621, 0.5714, 0.6621, 0.5714, 1.0, 0.5, 1.0, 0.5, 0.6621, 0.5, 0.6621, 0.5, 1.0, 0.4286, 1.0, 0.4286, 0.6621, 0.4286, 0.6621, 0.4286, 1.0, 0.3571, 1.0, 0.3571, 0.6621, 0.3571, 0.6621, 0.3571, 1.0, 0.2857, 1.0, 0.2857, 0.6621, 0.2857, 0.6621, 0.2857, 1.0, 0.2143, 1.0, 0.2143, 0.6621, 0.2143, 0.6621, 0.2143, 1.0, 0.1429, 1.0, 0.1429, 0.6621, 0.6429, 1.0, 0.7143, 1.0, 0.7143, 1.0, 0.6429, 1.0, 0.1429, 0.6621, 0.1429, 1.0, 0.07143, 1.0, 0.07143, 0.6621, 0.07143, 0.6621, 0.07143, 1.0, -1.341e-07, 1.0, -1.341e-07, 0.6621, 0.01786, 0.5, -1.341e-07, 0.5, -1.341e-07, 0.5, 0.01786, 0.5, 0.2857, 1.0, 0.3571, 1.0, 0.3571, 1.0, 0.2857, 1.0, 0.2857, 1.0, 0.3571, 1.0, 0.3571, 1.0, 0.2857, 1.0, 0.7857, 1.0, 0.8571, 1.0, 0.8571, 1.0, 0.7857, 1.0, 0.4286, 1.0, 0.5, 1.0, 0.5, 1.0, 0.4286, 1.0, 0.9286, 1.0, 1.0, 1.0, 1.0, 1.0, 0.9286, 1.0, 0.07143, 1.0, 0.1429, 1.0, 0.1429, 1.0, 0.07143, 1.0, 0.5714, 1.0, 0.6429, 1.0, 0.6429, 1.0, 0.5714, 1.0, 0.2143, 1.0, 0.2857, 1.0, 0.2857, 1.0, 0.2143, 1.0, 0.7143, 1.0, 0.7857, 1.0, 0.7857, 1.0, 0.7143, 1.0, 0.3571, 1.0, 0.4286, 1.0, 0.4286, 1.0, 0.3571, 1.0, -1.341e-07, 1.0, 0.07143, 1.0, 0.07143, 1.0, -1.341e-07, 1.0, 0.8571, 1.0, 0.9286, 1.0, 0.9286, 1.0, 0.8571, 1.0, 0.5, 1.0, 0.5714, 1.0, 0.5714, 1.0, 0.5, 1.0, 0.1429, 1.0, 0.2143, 1.0, 0.2143, 1.0, 0.1429, 1.0, 0.1429, 1.0, 0.2143, 1.0, 0.2143, 1.0, 0.1429, 1.0, 0.7857, 1.0, 0.8571, 1.0, 0.8571, 1.0, 0.7857, 1.0, 0.2143, 1.0, 0.2857, 1.0, 0.2857, 1.0, 0.2143, 1.0, 0.7143, 1.0, 0.7857, 1.0, 0.7857, 1.0, 0.7143, 1.0, 0.1429, 1.0, 0.2143, 1.0, 0.2143, 1.0, 0.1429, 1.0, 0.6429, 1.0, 0.7143, 1.0, 0.7143, 1.0, 0.6429, 1.0, 0.07143, 1.0, 0.1429, 1.0, 0.1429, 1.0, 0.07143, 1.0, 0.5714, 1.0, 0.6429, 1.0, 0.6429, 1.0, 0.5714, 1.0, -1.341e-07, 1.0, 0.07143, 1.0, 0.07143, 1.0, -1.341e-07, 1.0, 0.5, 1.0, 0.5714, 1.0, 0.5714, 1.0, 0.5, 1.0, 0.4286, 1.0, 0.5, 1.0, 0.5, 1.0, 0.4286, 1.0, 0.9286, 1.0, 1.0, 1.0, 1.0, 1.0, 0.9286, 1.0, 0.3571, 1.0, 0.4286, 1.0, 0.4286, 1.0, 0.3571, 1.0, 0.8571, 1.0, 0.9286, 1.0, 0.9286, 1.0, 0.8571, 1.0, 0.5714, 1.0, 0.6429, 1.0, 0.6429, 1.0, 0.5714, 1.0, 0.6429, 1.0, 0.7143, 1.0, 0.7143, 1.0, 0.6429, 1.0, 0.07143, 1.0, 0.1429, 1.0, 0.1429, 1.0, 0.07143, 1.0, 0.5714, 1.0, 0.6429, 1.0, 0.6429, 1.0, 0.5714, 1.0, -1.341e-07, 1.0, 0.07143, 1.0, 0.07143, 1.0, -1.341e-07, 1.0, 0.5, 1.0, 0.5714, 1.0, 0.5714, 1.0, 0.5, 1.0, 0.4286, 1.0, 0.5, 1.0, 0.5, 1.0, 0.4286, 1.0, 0.9286, 1.0, 1.0, 1.0, 1.0, 1.0, 0.9286, 1.0, 0.3571, 1.0, 0.4286, 1.0, 0.4286, 1.0, 0.3571, 1.0, 0.8571, 1.0, 0.9286, 1.0, 0.9286, 1.0, 0.8571, 1.0, 0.2857, 1.0, 0.3571, 1.0, 0.3571, 1.0, 0.2857, 1.0, 0.7857, 1.0, 0.8571, 1.0, 0.8571, 1.0, 0.7857, 1.0, 0.2143, 1.0, 0.2857, 1.0, 0.2857, 1.0, 0.2143, 1.0, 0.7143, 1.0, 0.7857, 1.0, 0.7857, 1.0, 0.7143, 1.0, 0.4286, 1.0, 0.5, 1.0, 0.5, 1.0, 0.4286, 1.0, -1.341e-07, 1.0, 0.07143, 1.0, 0.07143, 1.0, -1.341e-07, 1.0, 0.5, 1.0, 0.5714, 1.0, 0.5714, 1.0, 0.5, 1.0, 0.4286, 1.0, 0.5, 1.0, 0.5, 1.0, 0.4286, 1.0, 0.9286, 1.0, 1.0, 1.0, 1.0, 1.0, 0.9286, 1.0, 0.3571, 1.0, 0.4286, 1.0, 0.4286, 1.0, 0.3571, 1.0, 0.8571, 1.0, 0.9286, 1.0, 0.9286, 1.0, 0.8571, 1.0, 0.2857, 1.0, 0.3571, 1.0, 0.3571, 1.0, 0.2857, 1.0, 0.7857, 1.0, 0.8571, 1.0, 0.8571, 1.0, 0.7857, 1.0, 0.2143, 1.0, 0.2857, 1.0, 0.2857, 1.0, 0.2143, 1.0, 0.7143, 1.0, 0.7857, 1.0, 0.7857, 1.0, 0.7143, 1.0, 0.1429, 1.0, 0.2143, 1.0, 0.2143, 1.0, 0.1429, 1.0, 0.6429, 1.0, 0.7143, 1.0, 0.7143, 1.0, 0.6429, 1.0, 0.07143, 1.0, 0.1429, 1.0, 0.1429, 1.0, 0.07143, 1.0, 0.3541, 0.4662, 0.25, 0.49, 0.1459, 0.4662, 0.06236, 0.3996, 0.01602, 0.3034, 0.01602, 0.1966, 0.06236, 0.1004, 0.1459, 0.03377, 0.25, 0.01, 0.3541, 0.03377, 0.4376, 0.1004, 0.484, 0.1966, 0.484, 0.3034, 0.4376, 0.3996, 0.9286, 1.0, 1.0, 1.0, 1.0, 1.0, 0.9286, 1.0, 0.3571, 1.0, 0.4286, 1.0, 0.4286, 1.0, 0.3571, 1.0, 0.8571, 1.0, 0.9286, 1.0, 0.9286, 1.0, 0.8571, 1.0, 0.2857, 1.0, 0.3571, 1.0, 0.3571, 1.0, 0.2857, 1.0, 0.7857, 1.0, 0.8571, 1.0, 0.8571, 1.0, 0.7857, 1.0, 0.2143, 1.0, 0.2857, 1.0, 0.2857, 1.0, 0.2143, 1.0, 0.7143, 1.0, 0.7857, 1.0, 0.7857, 1.0, 0.7143, 1.0, 0.1429, 1.0, 0.2143, 1.0, 0.2143, 1.0, 0.1429, 1.0, 0.6429, 1.0, 0.7143, 1.0, 0.7143, 1.0, 0.6429, 1.0, 0.07143, 1.0, 0.1429, 1.0, 0.1429, 1.0, 0.07143, 1.0, 0.5714, 1.0, 0.6429, 1.0, 0.6429, 1.0, 0.5714, 1.0, -1.341e-07, 1.0, 0.07143, 1.0, 0.07143, 1.0, -1.341e-07, 1.0, 0.5, 1.0, 0.5714, 1.0, 0.5714, 1.0, 0.5, 1.0, 0.07143, 0.5, 0.07143, 0.6261, -1.341e-07, 0.6261, -1.341e-07, 0.5, 0.01786, 0.5, 0.03571, 0.5, 0.05357, 0.5, 0.1429, 0.5, 0.1429, 0.6261, 0.07143, 0.6261, 0.07143, 0.5, 0.08929, 0.5, 0.1071, 0.5, 0.125, 0.5, 0.2143, 0.5, 0.2143, 0.6261, 0.1429, 0.6261, 0.1429, 0.5, 0.1607, 0.5, 0.1786, 0.5, 0.1964, 0.5, 0.2857, 0.5, 0.2857, 0.6261, 0.2143, 0.6261, 0.2143, 0.5, 0.2321, 0.5, 0.25, 0.5, 0.2679, 0.5, 0.3571, 0.5, 0.3571, 0.6261, 0.2857, 0.6261, 0.2857, 0.5, 0.3036, 0.5, 0.3214, 0.5, 0.3393, 0.5, 0.4286, 0.5, 0.4286, 0.6261, 0.3571, 0.6261, 0.3571, 0.5, 0.375, 0.5, 0.3929, 0.5, 0.4107, 0.5, 0.5, 0.5, 0.5, 0.6261, 0.4286, 0.6261, 0.4286, 0.5, 0.4464, 0.5, 0.4643, 0.5, 0.4821, 0.5, 0.5714, 0.5, 0.5714, 0.6261, 0.5, 0.6261, 0.5, 0.5, 0.5179, 0.5, 0.5357, 0.5, 0.5536, 0.5, 0.6429, 0.5, 0.6429, 0.6261, 0.5714, 0.6261, 0.5714, 0.5, 0.5893, 0.5, 0.6071, 0.5, 0.625, 0.5, 0.7143, 0.5, 0.7143, 0.6261, 0.6429, 0.6261, 0.6429, 0.5, 0.6607, 0.5, 0.6786, 0.5, 0.6964, 0.5, 0.7857, 0.5, 0.7857, 0.6261, 0.7143, 0.6261, 0.7143, 0.5, 0.7321, 0.5, 0.75, 0.5, 0.7679, 0.5, 0.8571, 0.5, 0.8571, 0.6261, 0.7857, 0.6261, 0.7857, 0.5, 0.8036, 0.5, 0.8214, 0.5, 0.8393, 0.5, 0.9286, 0.5, 0.9286, 0.6261, 0.8571, 0.6261, 0.8571, 0.5, 0.875, 0.5, 0.8929, 0.5, 0.9107, 0.5, 1.0, 0.5, 1.0, 0.6261, 0.9286, 0.6261, 0.9286, 0.5, 0.9464, 0.5, 0.9643, 0.5, 0.9821, 0.5, 0.8571, 0.6621, 0.7857, 0.6621, 0.7857, 0.6621, 0.8571, 0.6621, 0.8571, 0.6261, 0.9286, 0.6261, 0.9286, 0.6261, 0.8571, 0.6261, 0.7857, 0.6621, 0.7143, 0.6621, 0.7143, 0.6621, 0.7857, 0.6621, 0.7857, 0.6261, 0.8571, 0.6261, 0.8571, 0.6261, 0.7857, 0.6261, 0.7143, 0.6621, 0.6429, 0.6621, 0.6429, 0.6621, 0.7143, 0.6621, 0.7143, 0.6261, 0.7857, 0.6261, 0.7857, 0.6261, 0.7143, 0.6261, 0.6429, 0.6621, 0.5714, 0.6621, 0.5714, 0.6621, 0.6429, 0.6621, 0.6429, 0.6261, 0.7143, 0.6261, 0.7143, 0.6261, 0.6429, 0.6261, 0.5714, 0.6621, 0.5, 0.6621, 0.5, 0.6621, 0.5714, 0.6621, 0.5714, 0.6261, 0.6429, 0.6261, 0.6429, 0.6261, 0.5714, 0.6261, 0.5, 0.6621, 0.4286, 0.6621, 0.4286, 0.6621, 0.5, 0.6621, 0.5, 0.6261, 0.5714, 0.6261, 0.5714, 0.6261, 0.5, 0.6261, 0.4286, 0.6621, 0.3571, 0.6621, 0.3571, 0.6621, 0.4286, 0.6621, 0.4286, 0.6261, 0.5, 0.6261, 0.5, 0.6261, 0.4286, 0.6261, 0.7857, 0.6261, 0.8571, 0.6261, 0.8571, 0.6261, 0.7857, 0.6261, 0.7143, 0.6621, 0.6429, 0.6621, 0.6429, 0.6621, 0.7143, 0.6621, 0.7143, 0.6261, 0.7857, 0.6261, 0.7857, 0.6261, 0.7143, 0.6261, 0.6429, 0.6621, 0.5714, 0.6621, 0.5714, 0.6621, 0.6429, 0.6621, 0.6429, 0.6261, 0.7143, 0.6261, 0.7143, 0.6261, 0.6429, 0.6261, 0.5714, 0.6621, 0.5, 0.6621, 0.5, 0.6621, 0.5714, 0.6621, 0.5714, 0.6261, 0.6429, 0.6261, 0.6429, 0.6261, 0.5714, 0.6261, 0.5, 0.6621, 0.4286, 0.6621, 0.4286, 0.6621, 0.5, 0.6621, 0.5, 0.6261, 0.5714, 0.6261, 0.5714, 0.6261, 0.5, 0.6261, 0.4286, 0.6621, 0.3571, 0.6621, 0.3571, 0.6621, 0.4286, 0.6621, 0.4286, 0.6261, 0.5, 0.6261, 0.5, 0.6261, 0.4286, 0.6261, 0.3571, 0.6621, 0.2857, 0.6621, 0.2857, 0.6621, 0.3571, 0.6621, 0.3571, 0.6261, 0.4286, 0.6261, 0.4286, 0.6261, 0.3571, 0.6261, 0.2857, 0.6621, 0.2143, 0.6621, 0.2143, 0.6621, 0.2857, 0.6621, 0.9286, 0.6261, 1.0, 0.6261, 1.0, 0.6261, 0.9286, 0.6261, 0.9286, 0.6621, 0.8571, 0.6621, 0.8571, 0.6621, 0.9286, 0.6621, -1.341e-07, 0.6261, 0.07143, 0.6261, 0.07143, 0.6261, -1.341e-07, 0.6261, 1.0, 0.6621, 0.9286, 0.6621, 0.9286, 0.6621, 1.0, 0.6621, 0.07143, 0.6261, 0.1429, 0.6261, 0.1429, 0.6261, 0.07143, 0.6261, 0.07143, 0.6621, -1.341e-07, 0.6621, -1.341e-07, 0.6621, 0.07143, 0.6621, 0.1429, 0.6261, 0.2143, 0.6261, 0.2143, 0.6261, 0.1429, 0.6261, 0.1429, 0.6621, 0.07143, 0.6621, 0.07143, 0.6621, 0.1429, 0.6621, 0.2143, 0.6261, 0.2857, 0.6261, 0.2857, 0.6261, 0.2143, 0.6261, 0.2143, 0.6621, 0.1429, 0.6621, 0.1429, 0.6621, 0.2143, 0.6621, 0.2857, 0.6261, 0.3571, 0.6261, 0.3571, 0.6261, 0.2857, 0.6261, 0.2857, 0.6621, 0.2143, 0.6621, 0.2143, 0.6621, 0.2857, 0.6621, 0.3571, 0.6261, 0.4286, 0.6261, 0.4286, 0.6261, 0.3571, 0.6261, 0.3571, 0.6621, 0.2857, 0.6621, 0.2857, 0.6621, 0.3571, 0.6621, 0.07143, 0.6261, 0.07143, 0.6621, -1.341e-07, 0.6621, -1.341e-07, 0.6261, 0.1429, 0.6261, 0.1429, 0.6351, 0.1429, 0.6441, 0.1429, 0.6531, 0.1429, 0.6621, 0.07143, 0.6621, 0.07143, 0.6261, 0.1607, 0.6531, 0.1607, 0.6621, 0.1429, 0.6621, 0.1429, 0.6531, 0.2857, 0.6261, 0.2857, 0.6621, 0.2143, 0.6621, 0.2143, 0.6531, 0.2143, 0.6441, 0.2143, 0.6351, 0.2143, 0.6261, 0.3571, 0.6261, 0.3571, 0.6621, 0.2857, 0.6621, 0.2857, 0.6261, 0.4286, 0.6261, 0.4286, 0.6621, 0.3571, 0.6621, 0.3571, 0.6261, 0.5, 0.6261, 0.5, 0.6621, 0.4286, 0.6621, 0.4286, 0.6261, 0.5714, 0.6261, 0.5714, 0.6621, 0.5, 0.6621, 0.5, 0.6261, 0.6429, 0.6261, 0.6429, 0.6621, 0.5714, 0.6621, 0.5714, 0.6261, 0.7143, 0.6261, 0.7143, 0.6621, 0.6429, 0.6621, 0.6429, 0.6261, 0.7857, 0.6261, 0.7857, 0.6621, 0.7143, 0.6621, 0.7143, 0.6261, 0.8571, 0.6261, 0.8571, 0.6621, 0.7857, 0.6621, 0.7857, 0.6261, 0.9286, 0.6261, 0.9286, 0.6621, 0.8571, 0.6621, 0.8571, 0.6261, 1.0, 0.6261, 1.0, 0.6621, 0.9286, 0.6621, 0.9286, 0.6261, 0.7857, 0.6621, 0.7143, 0.6621, 0.7143, 0.6621, 0.7857, 0.6621, 0.8571, 0.6261, 0.9286, 0.6261, 0.9286, 0.6261, 0.8571, 0.6261, 0.8571, 0.6621, 0.7857, 0.6621, 0.7857, 0.6621, 0.8571, 0.6621, 0.9286, 0.6261, 1.0, 0.6261, 1.0, 0.6261, 0.9286, 0.6261, -1.341e-07, 0.6261, 0.07143, 0.6261, 0.07143, 0.6261, -1.341e-07, 0.6261, 0.9286, 0.6621, 0.8571, 0.6621, 0.8571, 0.6621, 0.9286, 0.6621, 0.07143, 0.6261, 0.1429, 0.6261, 0.1429, 0.6261, 0.07143, 0.6261, 1.0, 0.6621, 0.9286, 0.6621, 0.9286, 0.6621, 1.0, 0.6621, 0.07143, 0.6621, -1.341e-07, 0.6621, -1.341e-07, 0.6621, 0.07143, 0.6621, 0.1429, 0.6261, 0.2143, 0.6261, 0.2143, 0.6261, 0.1964, 0.6261, 0.1786, 0.6261, 0.1607, 0.6261, 0.1429, 0.6261, 0.1429, 0.6621, 0.07143, 0.6621, 0.07143, 0.6621, 0.1429, 0.6621, 0.2143, 0.6261, 0.2857, 0.6261, 0.2857, 0.6261, 0.2143, 0.6261, 0.2143, 0.6621, 0.1429, 0.6621, 0.1429, 0.6621, 0.1607, 0.6621, 0.1786, 0.6621, 0.1964, 0.6621, 0.2143, 0.6621, 0.2857, 0.6261, 0.3571, 0.6261, 0.3571, 0.6261, 0.2857, 0.6261, 0.75, 0.49, 0.776, 0.4841, 0.8021, 0.4781, 0.8281, 0.4722, 0.8541, 0.4662, 0.875, 0.4496, 0.8959, 0.4329, 0.9168, 0.4163, 0.9376, 0.3996, 0.9492, 0.3756, 0.9608, 0.3515, 0.9724, 0.3275, 0.984, 0.3034, 0.984, 0.2767, 0.984, 0.25, 0.984, 0.2233, 0.984, 0.1966, 0.9724, 0.1725, 0.9608, 0.1485, 0.9492, 0.1244, 0.9376, 0.1004, 0.9168, 0.08371, 0.8959, 0.06706, 0.875, 0.05042, 0.8541, 0.03377, 0.8281, 0.02783, 0.8021, 0.02188, 0.776, 0.01594, 0.75, 0.01, 0.724, 0.01594, 0.6979, 0.02188, 0.6719, 0.02783, 0.6459, 0.03377, 0.625, 0.05042, 0.6041, 0.06706, 0.5832, 0.08371, 0.5624, 0.1004, 0.5508, 0.1244, 0.5392, 0.1485, 0.5276, 0.1725, 0.516, 0.1966, 0.516, 0.2233, 0.516, 0.25, 0.516, 0.2767, 0.516, 0.3034, 0.5276, 0.3275, 0.5392, 0.3515, 0.5508, 0.3756, 0.5624, 0.3996, 0.5832, 0.4163, 0.6041, 0.4329, 0.625, 0.4496, 0.6459, 0.4662, 0.6719, 0.4722, 0.6979, 0.4781, 0.724, 0.4841, 0.875, 0.5, 0.8571, 0.5, 0.8571, 0.5, 0.875, 0.5, 0.5179, 0.5, 0.5, 0.5, 0.5, 0.5, 0.5179, 0.5, 0.1607, 0.5, 0.1429, 0.5, 0.1429, 0.5, 0.1607, 0.5, 0.6607, 0.5, 0.6429, 0.5, 0.6429, 0.5, 0.6607, 0.5, 0.3036, 0.5, 0.2857, 0.5, 0.2857, 0.5, 0.3036, 0.5, 0.8036, 0.5, 0.7857, 0.5, 0.7857, 0.5, 0.8036, 0.5, 0.4464, 0.5, 0.4286, 0.5, 0.4286, 0.5, 0.4464, 0.5, 0.9464, 0.5, 0.9286, 0.5, 0.9286, 0.5, 0.9464, 0.5, 0.08929, 0.5, 0.07143, 0.5, 0.07143, 0.5, 0.08929, 0.5, 0.5893, 0.5, 0.5714, 0.5, 0.5714, 0.5, 0.5893, 0.5, 0.2321, 0.5, 0.2143, 0.5, 0.2143, 0.5, 0.2321, 0.5, 0.7321, 0.5, 0.7143, 0.5, 0.7143, 0.5, 0.7321, 0.5, 0.375, 0.5, 0.3571, 0.5, 0.3571, 0.5, 0.375, 0.5, 0.4107, 0.5, 0.3929, 0.5, 0.3929, 0.5, 0.4107, 0.5, 0.4107, 0.5, 0.3929, 0.5, 0.3929, 0.5, 0.4107, 0.5, 0.375, 0.5, 0.3571, 0.5, 0.3571, 0.5, 0.375, 0.5, 0.7679, 0.5, 0.75, 0.5, 0.75, 0.5, 0.7679, 0.5, 0.5893, 0.5, 0.5714, 0.5, 0.5714, 0.5, 0.5893, 0.5, 0.9286, 0.5, 0.9107, 0.5, 0.9107, 0.5, 0.9286, 0.5, 0.2679, 0.5, 0.25, 0.5, 0.25, 0.5, 0.2679, 0.5, 0.2679, 0.5, 0.25, 0.5, 0.25, 0.5, 0.2679, 0.5, 0.2321, 0.5, 0.2143, 0.5, 0.2143, 0.5, 0.2321, 0.5, 0.625, 0.5, 0.6071, 0.5, 0.6071, 0.5, 0.625, 0.5, 0.6071, 0.5, 0.5893, 0.5, 0.5893, 0.5, 0.6071, 0.5, 0.1964, 0.5, 0.1786, 0.5, 0.1786, 0.5, 0.1964, 0.5, 0.125, 0.5, 0.1071, 0.5, 0.1071, 0.5, 0.125, 0.5, 0.125, 0.5, 0.1071, 0.5, 0.1071, 0.5, 0.125, 0.5, 0.08929, 0.5, 0.07143, 0.5, 0.07143, 0.5, 0.08929, 0.5, 0.9821, 0.5, 0.9643, 0.5, 0.9643, 0.5, 0.9821, 0.5, 0.9821, 0.5, 0.9643, 0.5, 0.9643, 0.5, 0.9821, 0.5, 0.9464, 0.5, 0.9286, 0.5, 0.9286, 0.5, 0.9464, 0.5, 0.4821, 0.5, 0.4643, 0.5, 0.4643, 0.5, 0.4821, 0.5, 0.01786, 0.5, 0.03571, 0.5, 0.03571, 0.5, 0.01786, 0.5, 0.7321, 0.5, 0.7143, 0.5, 0.7143, 0.5, 0.7321, 0.5, 0.8393, 0.5, 0.8214, 0.5, 0.8214, 0.5, 0.8393, 0.5, 0.8393, 0.5, 0.8214, 0.5, 0.8214, 0.5, 0.8393, 0.5, 0.8036, 0.5, 0.7857, 0.5, 0.7857, 0.5, 0.8036, 0.5, 0.3393, 0.5, 0.3214, 0.5, 0.3214, 0.5, 0.3393, 0.5, 0.2143, 0.5, 0.1964, 0.5, 0.1964, 0.5, 0.2143, 0.5, 0.05357, 0.5, 0.07143, 0.5, 0.07143, 0.5, 0.05357, 0.5, 0.6964, 0.5, 0.6786, 0.5, 0.6786, 0.5, 0.6964, 0.5, 0.6964, 0.5, 0.6786, 0.5, 0.6786, 0.5, 0.6964, 0.5, 0.6607, 0.5, 0.6429, 0.5, 0.6429, 0.5, 0.6607, 0.5, 0.1964, 0.5, 0.1786, 0.5, 0.1786, 0.5, 0.1964, 0.5, 0.875, 0.5, 0.8571, 0.5, 0.8571, 0.5, 0.875, 0.5, 0.75, 0.5, 0.7321, 0.5, 0.7321, 0.5, 0.75, 0.5, 0.5536, 0.5, 0.5357, 0.5, 0.5357, 0.5, 0.5536, 0.5, 0.5536, 0.5, 0.5357, 0.5, 0.5357, 0.5, 0.5536, 0.5, 0.5179, 0.5, 0.5, 0.5, 0.5, 0.5, 0.5179, 0.5, 0.9107, 0.5, 0.8929, 0.5, 0.8929, 0.5, 0.9107, 0.5, 0.3393, 0.5, 0.3214, 0.5, 0.3214, 0.5, 0.3393, 0.5, 0.4464, 0.5, 0.4643, 0.5, 0.4643, 0.5, 0.4464, 0.5, 0.05357, 0.5, 0.03571, 0.5, 0.03571, 0.5, 0.05357, 0.5, 0.8929, 0.5, 0.875, 0.5, 0.875, 0.5, 0.8929, 0.5, 0.3571, 0.5, 0.3393, 0.5, 0.3393, 0.5, 0.3571, 0.5, 0.4821, 0.5, 0.5, 0.5, 0.5, 0.5, 0.4821, 0.5, 0.03571, 0.5, 0.01786, 0.5, 0.01786, 0.5, 0.03571, 0.5, 0.01786, 0.5, -1.341e-07, 0.5, -1.341e-07, 0.5, 0.01786, 0.5, 0.1429, 0.5, 0.1607, 0.5, 0.1607, 0.5, 0.1429, 0.5, 0.07143, 0.5, 0.05357, 0.5, 0.05357, 0.5, 0.07143, 0.5, 0.05357, 0.5, 0.03571, 0.5, 0.03571, 0.5, 0.05357, 0.5, 0.07143, 0.5, 0.05357, 0.5, 0.05357, 0.5, 0.07143, 0.5, 0.07143, 0.5, 0.05357, 0.5, 0.05357, 0.5, 0.07143, 0.5, 0.05357, 0.5, 0.03571, 0.5, 0.03571, 0.5, 0.05357, 0.5, 0.1607, 0.5, 0.1429, 0.5, 0.1429, 0.5, 0.1607, 0.5, 0.8929, 0.5, 0.875, 0.5, 0.875, 0.5, 0.8929, 0.5, 0.875, 0.5, 0.8571, 0.5, 0.8571, 0.5, 0.875, 0.5, 0.4286, 0.5, 0.4286, 0.5, 0.4286, 0.5, 0.4286, 0.5, 0.9286, 0.5, 0.9107, 0.5, 0.9107, 0.5, 0.9286, 0.5, 0.9107, 0.5, 0.8929, 0.5, 0.8929, 0.5, 0.9107, 0.5, 0.9286, 0.5, 0.9107, 0.5, 0.9107, 0.5, 0.9286, 0.5, 0.9286, 0.5, 0.9107, 0.5, 0.9107, 0.5, 0.9286, 0.5, 0.9107, 0.5, 0.8929, 0.5, 0.8929, 0.5, 0.9107, 0.5, 0.5357, 0.5, 0.5179, 0.5, 0.5179, 0.5, 0.5357, 0.5, 0.5357, 0.5, 0.5179, 0.5, 0.5179, 0.5, 0.5357, 0.5, 0.5179, 0.5, 0.5, 0.5, 0.5, 0.5, 0.5179, 0.5, 0.5714, 0.5, 0.5536, 0.5, 0.5536, 0.5, 0.5714, 0.5, 0.5714, 0.5, 0.5536, 0.5, 0.5536, 0.5, 0.5714, 0.5, 0.5536, 0.5, 0.5357, 0.5, 0.5357, 0.5, 0.5536, 0.5, 0.5714, 0.5, 0.5536, 0.5, 0.5536, 0.5, 0.5714, 0.5, 0.5714, 0.5, 0.5536, 0.5, 0.5536, 0.5, 0.5714, 0.5, 0.5536, 0.5, 0.5357, 0.5, 0.5357, 0.5, 0.5536, 0.5, 0.4821, 0.5, 0.4643, 0.5, 0.4643, 0.5, 0.4821, 0.5, 0.1786, 0.5, 0.1607, 0.5, 0.1607, 0.5, 0.1786, 0.5, 0.1607, 0.5, 0.1429, 0.5, 0.1429, 0.5, 0.1607, 0.5, 0.1786, 0.5, 0.1964, 0.5, 0.1964, 0.5, 0.1786, 0.5, 0.2143, 0.5, 0.1964, 0.5, 0.1964, 0.5, 0.2143, 0.5, 0.1964, 0.5, 0.1786, 0.5, 0.1786, 0.5, 0.1964, 0.5, 0.2143, 0.5, 0.1964, 0.5, 0.1964, 0.5, 0.2143, 0.5, 0.2143, 0.5, 0.1964, 0.5, 0.1964, 0.5, 0.2143, 0.5, 0.1964, 0.5, 0.1786, 0.5, 0.1786, 0.5, 0.1964, 0.5, 0.6786, 0.5, 0.6607, 0.5, 0.6607, 0.5, 0.6786, 0.5, 0.6786, 0.5, 0.6607, 0.5, 0.6607, 0.5, 0.6786, 0.5, 0.6607, 0.5, 0.6429, 0.5, 0.6429, 0.5, 0.6607, 0.5, 0.7143, 0.5, 0.6964, 0.5, 0.6964, 0.5, 0.7143, 0.5, 0.7143, 0.5, 0.6964, 0.5, 0.6964, 0.5, 0.7143, 0.5, 0.6964, 0.5, 0.6786, 0.5, 0.6786, 0.5, 0.6964, 0.5, 0.7143, 0.5, 0.6964, 0.5, 0.6964, 0.5, 0.7143, 0.5, 0.7143, 0.5, 0.6964, 0.5, 0.6964, 0.5, 0.7143, 0.5, 0.6964, 0.5, 0.6786, 0.5, 0.6786, 0.5, 0.6964, 0.5, 0.875, 0.5, 0.8929, 0.5, 0.8929, 0.5, 0.875, 0.5, 0.3214, 0.5, 0.3036, 0.5, 0.3036, 0.5, 0.3214, 0.5, 0.3036, 0.5, 0.2857, 0.5, 0.2857, 0.5, 0.3036, 0.5, 0.1786, 0.5, 0.1607, 0.5, 0.1607, 0.5, 0.1786, 0.5, 0.3571, 0.5, 0.3393, 0.5, 0.3393, 0.5, 0.3571, 0.5, 0.3393, 0.5, 0.3214, 0.5, 0.3214, 0.5, 0.3393, 0.5, 0.3571, 0.5, 0.3393, 0.5, 0.3393, 0.5, 0.3571, 0.5, 0.3571, 0.5, 0.3393, 0.5, 0.3393, 0.5, 0.3571, 0.5, 0.3393, 0.5, 0.3214, 0.5, 0.3214, 0.5, 0.3393, 0.5, 0.8214, 0.5, 0.8036, 0.5, 0.8036, 0.5, 0.8214, 0.5, 0.8214, 0.5, 0.8036, 0.5, 0.8036, 0.5, 0.8214, 0.5, 0.8036, 0.5, 0.7857, 0.5, 0.7857, 0.5, 0.8036, 0.5, 0.8571, 0.5, 0.8393, 0.5, 0.8393, 0.5, 0.8571, 0.5, 0.8571, 0.5, 0.8393, 0.5, 0.8393, 0.5, 0.8571, 0.5, 0.8393, 0.5, 0.8214, 0.5, 0.8214, 0.5, 0.8393, 0.5, 0.8571, 0.5, 0.8393, 0.5, 0.8393, 0.5, 0.8571, 0.5, 0.8571, 0.5, 0.8393, 0.5, 0.8393, 0.5, 0.8571, 0.5, 0.8393, 0.5, 0.8214, 0.5, 0.8214, 0.5, 0.8393, 0.5, 0.7857, 0.5, 0.7857, 0.5, 0.7857, 0.5, 0.7857, 0.5, 0.4643, 0.5, 0.4464, 0.5, 0.4464, 0.5, 0.4643, 0.5, 0.4464, 0.5, 0.4286, 0.5, 0.4286, 0.5, 0.4464, 0.5, 0.5714, 0.5, 0.5893, 0.5, 0.5893, 0.5, 0.5714, 0.5, 0.5, 0.5, 0.4821, 0.5, 0.4821, 0.5, 0.5, 0.5, 0.4821, 0.5, 0.4643, 0.5, 0.4643, 0.5, 0.4821, 0.5, 0.5, 0.5, 0.4821, 0.5, 0.4821, 0.5, 0.5, 0.5, 0.5, 0.5, 0.4821, 0.5, 0.4821, 0.5, 0.5, 0.5, 0.4821, 0.5, 0.4643, 0.5, 0.4643, 0.5, 0.4821, 0.5, 0.9643, 0.5, 0.9464, 0.5, 0.9464, 0.5, 0.9643, 0.5, 0.9643, 0.5, 0.9464, 0.5, 0.9464, 0.5, 0.9643, 0.5, 0.9464, 0.5, 0.9286, 0.5, 0.9286, 0.5, 0.9464, 0.5, 1.0, 0.5, 0.9821, 0.5, 0.9821, 0.5, 1.0, 0.5, 1.0, 0.5, 0.9821, 0.5, 0.9821, 0.5, 1.0, 0.5, 0.9821, 0.5, 0.9643, 0.5, 0.9643, 0.5, 0.9821, 0.5, 1.0, 0.5, 0.9821, 0.5, 0.9821, 0.5, 1.0, 0.5, 1.0, 0.5, 0.9821, 0.5, 0.9821, 0.5, 1.0, 0.5, 0.9821, 0.5, 0.9643, 0.5, 0.9643, 0.5, 0.9821, 0.5, 0.1071, 0.5, 0.08929, 0.5, 0.08929, 0.5, 0.1071, 0.5, 0.1071, 0.5, 0.08929, 0.5, 0.08929, 0.5, 0.1071, 0.5, 0.08929, 0.5, 0.07143, 0.5, 0.07143, 0.5, 0.08929, 0.5, 0.1429, 0.5, 0.125, 0.5, 0.125, 0.5, 0.1429, 0.5, 0.1429, 0.5, 0.125, 0.5, 0.125, 0.5, 0.1429, 0.5, 0.125, 0.5, 0.1071, 0.5, 0.1071, 0.5, 0.125, 0.5, 0.1429, 0.5, 0.125, 0.5, 0.125, 0.5, 0.1429, 0.5, 0.1429, 0.5, 0.125, 0.5, 0.125, 0.5, 0.1429, 0.5, 0.125, 0.5, 0.1071, 0.5, 0.1071, 0.5, 0.125, 0.5, 0.5, 0.5, 0.4821, 0.5, 0.4821, 0.5, 0.5, 0.5, 0.6071, 0.5, 0.5893, 0.5, 0.5893, 0.5, 0.6071, 0.5, 0.5893, 0.5, 0.5714, 0.5, 0.5714, 0.5, 0.5893, 0.5, 0.9107, 0.5, 0.9286, 0.5, 0.9286, 0.5, 0.9107, 0.5, 0.6429, 0.5, 0.625, 0.5, 0.625, 0.5, 0.6429, 0.5, 0.625, 0.5, 0.6071, 0.5, 0.6071, 0.5, 0.625, 0.5, 0.6429, 0.5, 0.625, 0.5, 0.625, 0.5, 0.6429, 0.5, 0.6429, 0.5, 0.625, 0.5, 0.625, 0.5, 0.6429, 0.5, 0.625, 0.5, 0.6071, 0.5, 0.6071, 0.5, 0.625, 0.5, 0.25, 0.5, 0.2321, 0.5, 0.2321, 0.5, 0.25, 0.5, 0.25, 0.5, 0.2321, 0.5, 0.2321, 0.5, 0.25, 0.5, 0.2321, 0.5, 0.2143, 0.5, 0.2143, 0.5, 0.2321, 0.5, 0.2857, 0.5, 0.2679, 0.5, 0.2679, 0.5, 0.2857, 0.5, 0.2857, 0.5, 0.2679, 0.5, 0.2679, 0.5, 0.2857, 0.5, 0.2679, 0.5, 0.25, 0.5, 0.25, 0.5, 0.2679, 0.5, 0.2857, 0.5, 0.2679, 0.5, 0.2679, 0.5, 0.2857, 0.5, 0.2857, 0.5, 0.2679, 0.5, 0.2679, 0.5, 0.2857, 0.5, 0.2679, 0.5, 0.25, 0.5, 0.25, 0.5, 0.2679, 0.5, 0.3036, 0.5, 0.2857, 0.5, 0.2857, 0.5, 0.3036, 0.5, 0.75, 0.5, 0.7321, 0.5, 0.7321, 0.5, 0.75, 0.5, 0.7321, 0.5, 0.7143, 0.5, 0.7143, 0.5, 0.7321, 0.5, 0.6071, 0.5, 0.625, 0.5, 0.625, 0.5, 0.6071, 0.5, 0.7857, 0.5, 0.7679, 0.5, 0.7679, 0.5, 0.7857, 0.5, 0.7679, 0.5, 0.75, 0.5, 0.75, 0.5, 0.7679, 0.5, 0.7857, 0.5, 0.7679, 0.5, 0.7679, 0.5, 0.7857, 0.5, 0.7857, 0.5, 0.7679, 0.5, 0.7679, 0.5, 0.7857, 0.5, 0.7679, 0.5, 0.75, 0.5, 0.75, 0.5, 0.7679, 0.5, 0.3929, 0.5, 0.375, 0.5, 0.375, 0.5, 0.3929, 0.5, 0.3929, 0.5, 0.375, 0.5, 0.375, 0.5, 0.3929, 0.5, 0.375, 0.5, 0.3571, 0.5, 0.3571, 0.5, 0.375, 0.5, 0.4286, 0.5, 0.4107, 0.5, 0.4107, 0.5, 0.4286, 0.5, 0.4286, 0.5, 0.4107, 0.5, 0.4107, 0.5, 0.4286, 0.5, 0.4107, 0.5, 0.3929, 0.5, 0.3929, 0.5, 0.4107, 0.5, 0.4286, 0.5, 0.4107, 0.5, 0.4107, 0.5, 0.4286, 0.5, 0.4286, 0.5, 0.4107, 0.5, 0.4107, 0.5, 0.4286, 0.5, 0.4107, 0.5, 0.3929, 0.5, 0.3929, 0.5, 0.4107, 0.5, 0.3929, 0.5, 0.375, 0.5, 0.375, 0.5, 0.3929, 0.5, 0.3929, 0.5, 0.375, 0.5, 0.375, 0.5, 0.3929, 0.5, 0.375, 0.5, 0.3571, 0.5, 0.3571, 0.5, 0.375, 0.5, 0.75, 0.5, 0.7321, 0.5, 0.7321, 0.5, 0.75, 0.5, 0.75, 0.5, 0.7321, 0.5, 0.7321, 0.5, 0.75, 0.5, 0.7321, 0.5, 0.7143, 0.5, 0.7143, 0.5, 0.7321, 0.5, 0.25, 0.5, 0.2321, 0.5, 0.2321, 0.5, 0.25, 0.5, 0.25, 0.5, 0.2321, 0.5, 0.2321, 0.5, 0.25, 0.5, 0.2321, 0.5, 0.2143, 0.5, 0.2143, 0.5, 0.2321, 0.5, 0.6071, 0.5, 0.5893, 0.5, 0.5893, 0.5, 0.6071, 0.5, 0.6071, 0.5, 0.5893, 0.5, 0.5893, 0.5, 0.6071, 0.5, 0.5893, 0.5, 0.5714, 0.5, 0.5714, 0.5, 0.5893, 0.5, 0.1071, 0.5, 0.08929, 0.5, 0.08929, 0.5, 0.1071, 0.5, 0.1071, 0.5, 0.08929, 0.5, 0.08929, 0.5, 0.1071, 0.5, 0.08929, 0.5, 0.07143, 0.5, 0.07143, 0.5, 0.08929, 0.5, 0.9643, 0.5, 0.9464, 0.5, 0.9464, 0.5, 0.9643, 0.5, 0.9643, 0.5, 0.9464, 0.5, 0.9464, 0.5, 0.9643, 0.5, 0.9464, 0.5, 0.9286, 0.5, 0.9286, 0.5, 0.9464, 0.5, 0.4643, 0.5, 0.4464, 0.5, 0.4464, 0.5, 0.4643, 0.5, 0.4643, 0.5, 0.4464, 0.5, 0.4464, 0.5, 0.4643, 0.5, 0.4464, 0.5, 0.4286, 0.5, 0.4286, 0.5, 0.4464, 0.5, 0.8214, 0.5, 0.8036, 0.5, 0.8036, 0.5, 0.8214, 0.5, 0.8214, 0.5, 0.8036, 0.5, 0.8036, 0.5, 0.8214, 0.5, 0.8036, 0.5, 0.7857, 0.5, 0.7857, 0.5, 0.8036, 0.5, 0.3214, 0.5, 0.3036, 0.5, 0.3036, 0.5, 0.3214, 0.5, 0.3214, 0.5, 0.3036, 0.5, 0.3036, 0.5, 0.3214, 0.5, 0.3036, 0.5, 0.2857, 0.5, 0.2857, 0.5, 0.3036, 0.5, 0.6786, 0.5, 0.6607, 0.5, 0.6607, 0.5, 0.6786, 0.5, 0.6786, 0.5, 0.6607, 0.5, 0.6607, 0.5, 0.6786, 0.5, 0.6607, 0.5, 0.6429, 0.5, 0.6429, 0.5, 0.6607, 0.5, 0.1786, 0.5, 0.1607, 0.5, 0.1607, 0.5, 0.1786, 0.5, 0.1786, 0.5, 0.1607, 0.5, 0.1607, 0.5, 0.1786, 0.5, 0.1607, 0.5, 0.1429, 0.5, 0.1429, 0.5, 0.1607, 0.5, 0.5357, 0.5, 0.5179, 0.5, 0.5179, 0.5, 0.5357, 0.5, 0.5357, 0.5, 0.5179, 0.5, 0.5179, 0.5, 0.5357, 0.5, 0.5179, 0.5, 0.5, 0.5, 0.5, 0.5, 0.5179, 0.5, 0.8929, 0.5, 0.875, 0.5, 0.875, 0.5, 0.8929, 0.5, 0.8929, 0.5, 0.875, 0.5, 0.875, 0.5, 0.8929, 0.5, 0.875, 0.5, 0.8571, 0.5, 0.8571, 0.5, 0.875, 0.5, 0.03571, 0.5, 0.01786, 0.5, 0.01786, 0.5, 0.03571, 0.5, 0.03571, 0.5, 0.01786, 0.5, 0.01786, 0.5, 0.03571, 0.5, 0.01786, 0.5, -1.341e-07, 0.5, -1.341e-07, 0.5, 0.01786, 0.5, 0.7679, 0.5, 0.75, 0.5, 0.75, 0.5, 0.7679, 0.5, 0.7321, 0.5, 0.7143, 0.5, 0.7143, 0.5, 0.7321, 0.5, 0.625, 0.5, 0.6071, 0.5, 0.6071, 0.5, 0.625, 0.5, 0.5893, 0.5, 0.5714, 0.5, 0.5714, 0.5, 0.5893, 0.5, 0.4821, 0.5, 0.4643, 0.5, 0.4643, 0.5, 0.4821, 0.5, 0.4464, 0.5, 0.4286, 0.5, 0.4286, 0.5, 0.4464, 0.5, 0.3393, 0.5, 0.3214, 0.5, 0.3214, 0.5, 0.3393, 0.5, 0.3036, 0.5, 0.2857, 0.5, 0.2857, 0.5, 0.3036, 0.5, 0.1964, 0.5, 0.1786, 0.5, 0.1786, 0.5, 0.1964, 0.5, 0.1607, 0.5, 0.1429, 0.5, 0.1429, 0.5, 0.1607, 0.5, 0.9107, 0.5, 0.8929, 0.5, 0.8929, 0.5, 0.9107, 0.5, 0.875, 0.5, 0.8571, 0.5, 0.8571, 0.5, 0.875, 0.5, 0.05357, 0.5, 0.03571, 0.5, 0.03571, 0.5, 0.05357, 0.5, 0.01786, 0.5, -1.341e-07, 0.5, -1.341e-07, 0.5, 0.01786, 0.5, 0.03571, 0.5, 0.01786, 0.5, 0.01786, 0.5, 0.03571, 0.5, 0.07143, 0.5, 0.05357, 0.5, 0.05357, 0.5, 0.07143, 0.5, 0.8929, 0.5, 0.875, 0.5, 0.875, 0.5, 0.8929, 0.5, 0.9286, 0.5, 0.9107, 0.5, 0.9107, 0.5, 0.9286, 0.5, 0.1786, 0.5, 0.1607, 0.5, 0.1607, 0.5, 0.1786, 0.5, 0.2143, 0.5, 0.1964, 0.5, 0.1964, 0.5, 0.2143, 0.5, 0.3214, 0.5, 0.3036, 0.5, 0.3036, 0.5, 0.3214, 0.5, 0.3571, 0.5, 0.3393, 0.5, 0.3393, 0.5, 0.3571, 0.5, 0.4643, 0.5, 0.4464, 0.5, 0.4464, 0.5, 0.4643, 0.5, 0.5, 0.5, 0.4821, 0.5, 0.4821, 0.5, 0.5, 0.5, 0.6071, 0.5, 0.5893, 0.5, 0.5893, 0.5, 0.6071, 0.5, 0.6429, 0.5, 0.625, 0.5, 0.625, 0.5, 0.6429, 0.5, 0.75, 0.5, 0.7321, 0.5, 0.7321, 0.5, 0.75, 0.5, 0.7857, 0.5, 0.7679, 0.5, 0.7679, 0.5, 0.7857, 0.5, 0.7857, 0.5, 0.7679, 0.5, 0.7679, 0.5, 0.7857, 0.5, 0.9107, 0.5, 0.8929, 0.5, 0.8929, 0.5, 0.9107, 0.5, 0.7679, 0.5, 0.7857, 0.5, 0.7857, 0.5, 0.7679, 0.5, 0.7679, 0.5, 0.75, 0.5, 0.75, 0.5, 0.7679, 0.5, 0.07143, 0.5, 0.07143, 0.5, 0.07143, 0.5, 0.07143, 0.5, 0.8929, 0.5, 0.9107, 0.5, 0.9107, 0.5, 0.8929, 0.5, 0.7321, 0.5, 0.75, 0.5, 0.75, 0.5, 0.7321, 0.5, 0.6429, 0.5, 0.625, 0.5, 0.625, 0.5, 0.6429, 0.5, 0.8571, 0.5, 0.875, 0.5, 0.875, 0.5, 0.8571, 0.5, 0.3393, 0.5, 0.3571, 0.5, 0.3571, 0.5, 0.3393, 0.5, 0.9286, 0.5, 0.9286, 0.5, 0.9286, 0.5, 0.9286, 0.5, 0.625, 0.5, 0.6071, 0.5, 0.6071, 0.5, 0.625, 0.5, 0.3036, 0.5, 0.3214, 0.5, 0.3214, 0.5, 0.3036, 0.5, 0.4643, 0.5, 0.4821, 0.5, 0.4821, 0.5, 0.4643, 0.5, 0.4286, 0.5, 0.4464, 0.5, 0.4464, 0.5, 0.4286, 0.5, 0.5714, 0.5, 0.5714, 0.5, 0.5714, 0.5, 0.5714, 0.5, 0.03571, 0.5, 0.05357, 0.5, 0.05357, 0.5, 0.03571, 0.5, -1.341e-07, 0.5, 0.01786, 0.5, 0.01786, 0.5, -1.341e-07, 0.5, 1.0, 0.5, 1.0, 0.5, 1.0, 0.5, 1.0, 0.5, 0.2143, 0.5, 0.2143, 0.5, 0.2143, 0.5, 0.2143, 0.5, 0.625, 0.5, 0.6429, 0.5, 0.6429, 0.5, 0.625, 0.5, 0.8571, 0.5, 0.8571, 0.5, 0.8571, 0.5, 0.8571, 0.5, 0.7143, 0.5, 0.7143, 0.5, 0.7143, 0.5, 0.7143, 0.5, 0.03571, 0.5, 0.01786, 0.5, 0.01786, 0.5, 0.03571, 0.5, 0.75, 0.5, 0.7679, 0.5, 0.7679, 0.5, 0.75, 0.5, 0.5893, 0.5, 0.6071, 0.5, 0.6071, 0.5, 0.5893, 0.5, 0.01786, 0.5, -1.341e-07, 0.5, -1.341e-07, 0.5, 0.01786, 0.5, 0.1964, 0.5, 0.2143, 0.5, 0.2143, 0.5, 0.1964, 0.5, 0.7143, 0.5, 0.7321, 0.5, 0.7321, 0.5, 0.7143, 0.5, 0.5, 0.5, 0.5, 0.5, 0.5, 0.5, 0.5, 0.5, 0.3571, 0.5, 0.3571, 0.5, 0.3571, 0.5, 0.3571, 0.5, 0.3214, 0.5, 0.3393, 0.5, 0.3393, 0.5, 0.3214, 0.5, 0.1607, 0.5, 0.1786, 0.5, 0.1786, 0.5, 0.1607, 0.5, 0.2857, 0.5, 0.3036, 0.5, 0.3036, 0.5, 0.2857, 0.5, 0.1429, 0.5, 0.1429, 0.5, 0.1429, 0.5, 0.1429, 0.5, 0.07143, 0.5, 0.05357, 0.5, 0.05357, 0.5, 0.07143, 0.5, 0.05357, 0.5, 0.03571, 0.5, 0.03571, 0.5, 0.05357, 0.5, 0.4643, 0.5, 0.4464, 0.5, 0.4464, 0.5, 0.4643, 0.5, 0.6429, 0.5, 0.6429, 0.5, 0.6429, 0.5, 0.6429, 0.5, 0.4464, 0.5, 0.4286, 0.5, 0.4286, 0.5, 0.4464, 0.5, 0.3214, 0.5, 0.3036, 0.5, 0.3036, 0.5, 0.3214, 0.5, 0.2857, 0.5, 0.2857, 0.5, 0.2857, 0.5, 0.2857, 0.5, 0.1607, 0.6351, 0.1607, 0.6396, 0.1607, 0.6441, 0.1429, 0.6441, 0.1429, 0.6351, 0.1786, 0.6486, 0.1741, 0.6486, 0.1741, 0.6486, 0.1763, 0.6486, 0.1786, 0.6486, 0.1964, 0.6531, 0.1964, 0.6621, 0.1786, 0.6621, 0.1786, 0.6531, 0.1875, 0.6531, 0.1875, 0.6486, 0.1875, 0.6531, 0.1786, 0.6531, 0.1786, 0.6486, 0.183, 0.6486, 0.2143, 0.6441, 0.2143, 0.6531, 0.1964, 0.6531, 0.1964, 0.6486, 0.1964, 0.6441, 0.2143, 0.6531, 0.2143, 0.6621, 0.1964, 0.6621, 0.1964, 0.6531, 0.1964, 0.6261, 0.1964, 0.6351, 0.1875, 0.6351, 0.1786, 0.6351, 0.1786, 0.6261, 0.2143, 0.6261, 0.2143, 0.6351, 0.1964, 0.6351, 0.1964, 0.6261, 0.2143, 0.6351, 0.2143, 0.6441, 0.1964, 0.6441, 0.1964, 0.6396, 0.1964, 0.6351, 0.1607, 0.6261, 0.1607, 0.6351, 0.1429, 0.6351, 0.1429, 0.6261, 0.1786, 0.6261, 0.1786, 0.6351, 0.1696, 0.6351, 0.1607, 0.6351, 0.1607, 0.6261, 0.1696, 0.6396, 0.1696, 0.6441, 0.1607, 0.6441, 0.1607, 0.6396, 0.1607, 0.6441, 0.1607, 0.6486, 0.1607, 0.6531, 0.1429, 0.6531, 0.1429, 0.6441, 0.1696, 0.6486, 0.1696, 0.6531, 0.1607, 0.6531, 0.1607, 0.6486, 0.1786, 0.6531, 0.1786, 0.6621, 0.1607, 0.6621, 0.1607, 0.6531, 0.1696, 0.6531, 0.1696, 0.6441, 0.1696, 0.6486, 0.1607, 0.6486, 0.1607, 0.6441, 0.1875, 0.6441, 0.1875, 0.6486, 0.1875, 0.6486, 0.1875, 0.6486, 0.1875, 0.6441, 0.1786, 0.6486, 0.1786, 0.6531, 0.1696, 0.6531, 0.1696, 0.6486, 0.1741, 0.6486, 0.1696, 0.6351, 0.1696, 0.6396, 0.1607, 0.6396, 0.1607, 0.6351, 0.1786, 0.6351, 0.1786, 0.6396, 0.1763, 0.6396, 0.1741, 0.6396, 0.1719, 0.6396, 0.1696, 0.6396, 0.1696, 0.6351, 0.1741, 0.6486, 0.1696, 0.6486, 0.1696, 0.6486, 0.1741, 0.6486, 0.1853, 0.6396, 0.1875, 0.6396, 0.1875, 0.6396, 0.1853, 0.6396, 0.1964, 0.6441, 0.1964, 0.6486, 0.1875, 0.6486, 0.1875, 0.6441, 0.1964, 0.6486, 0.1964, 0.6531, 0.1875, 0.6531, 0.1875, 0.6486, 0.1875, 0.6351, 0.1875, 0.6396, 0.1853, 0.6396, 0.183, 0.6396, 0.1808, 0.6396, 0.1786, 0.6396, 0.1786, 0.6351, 0.1964, 0.6351, 0.1964, 0.6396, 0.1875, 0.6396, 0.1875, 0.6351, 0.1964, 0.6396, 0.1964, 0.6441, 0.1875, 0.6441, 0.1875, 0.6396, 0.1875, 0.6396, 0.1875, 0.6441, 0.1786, 0.6441, 0.1786, 0.6396, 0.1808, 0.6396, 0.183, 0.6396, 0.1853, 0.6396, 0.1786, 0.6441, 0.1786, 0.6486, 0.1741, 0.6486, 0.1696, 0.6486, 0.1696, 0.6441, 0.1786, 0.6396, 0.1786, 0.6441, 0.1696, 0.6441, 0.1696, 0.6396, 0.1719, 0.6396, 0.1741, 0.6396, 0.1763, 0.6396, 0.1875, 0.6441, 0.1875, 0.6486, 0.183, 0.6486, 0.1786, 0.6486, 0.1786, 0.6441, 0.1875, 0.6396, 0.1875, 0.6441, 0.1875, 0.6441, 0.1875, 0.6396, 0.1875, 0.6396, 0.1875, 0.6396, 0.1875, 0.6396, 0.1696, 0.6486, 0.1696, 0.6441, 0.1696, 0.6441, 0.1696, 0.6486, 0.1696, 0.6486, 0.1696, 0.6441, 0.1696, 0.6396, 0.1696, 0.6396, 0.1696, 0.6396, 0.1696, 0.6396, 0.1696, 0.6396, 0.1696, 0.6441, 0.1763, 0.6396, 0.1786, 0.6396, 0.1786, 0.6396, 0.1763, 0.6396, 0.183, 0.6486, 0.183, 0.6486, 0.183, 0.6486, 0.183, 0.6486, 0.183, 0.6486, 0.1786, 0.6486, 0.1741, 0.6486, 0.1741, 0.6486, 0.1786, 0.6486, 0.1741, 0.6486, 0.1696, 0.6486, 0.1696, 0.6486, 0.1741, 0.6486, 0.1875, 0.6486, 0.183, 0.6486, 0.183, 0.6486, 0.1875, 0.6486, 0.1875, 0.6486, 0.183, 0.6486, 0.183, 0.6486, 0.1875, 0.6486, 0.183, 0.6486, 0.1786, 0.6486, 0.1786, 0.6486, 0.183, 0.6486, 0.1763, 0.6486, 0.1763, 0.6486, 0.1763, 0.6486, 0.1763, 0.6486, 0.1763, 0.6486, 0.1763, 0.6486, 0.1741, 0.6486, 0.1741, 0.6486, 0.1763, 0.6486, 0.1741, 0.6486, 0.1741, 0.6486, 0.1741, 0.6486, 0.1741, 0.6486, 0.1741, 0.6486, 0.183, 0.6486, 0.1786, 0.6486, 0.1786, 0.6486, 0.1808, 0.6486, 0.183, 0.6486, 0.1786, 0.6486, 0.183, 0.6486, 0.183, 0.6486, 0.1808, 0.6486, 0.1786, 0.6486, 0.1741, 0.6486, 0.1786, 0.6486, 0.1786, 0.6486, 0.1763, 0.6486, 0.1741, 0.6486, 0.1763, 0.6486, 0.1786, 0.6486, 0.1786, 0.6486, 0.1763, 0.6486, 0.1808, 0.6486, 0.1786, 0.6486, 0.1786, 0.6486, 0.1808, 0.6486, 0.1763, 0.6486, 0.1741, 0.6486, 0.1741, 0.6486, 0.1763, 0.6486, 0.183, 0.6486, 0.1808, 0.6486, 0.1808, 0.6486, 0.183, 0.6486, 0.183, 0.6486, 0.1808, 0.6486, 0.1808, 0.6486, 0.183, 0.6486, 0.1763, 0.6486, 0.1763, 0.6486, 0.1763, 0.6486, 0.1763, 0.6486, 0.1763, 0.6486, 0.1808, 0.6486, 0.1786, 0.6486, 0.1786, 0.6486, 0.1808, 0.6486, 0.1786, 0.6486, 0.1763, 0.6486, 0.1763, 0.6486, 0.1786, 0.6486, 0.1786, 0.6486, 0.1763, 0.6486, 0.1763, 0.6486, 0.1786, 0.6486, 0.1808, 0.6486, 0.1786, 0.6486, 0.1786, 0.6486, 0.1808, 0.6486, 0.1763, 0.6486, 0.1763, 0.6486, 0.1763, 0.6486, 0.1763, 0.6486, 0.1763, 0.6486, 0.1786, 0.6486, 0.1763, 0.6486, 0.1763, 0.6486, 0.1786, 0.6486, 0.1808, 0.6486, 0.1808, 0.6486, 0.1808, 0.6486, 0.1808, 0.6486, 0.1786, 0.6486, 0.1808, 0.6486, 0.1808, 0.6486, 0.1786, 0.6486, 0.1786, 0.6486, 0.1808, 0.6486, 0.1808, 0.6486, 0.1786, 0.6486, 0.1808, 0.6486, 0.1808, 0.6486, 0.1808, 0.6486, 0.1808, 0.6486, 0.1786, 0.6486, 0.1763, 0.6486, 0.1763, 0.6486, 0.1786, 0.6486, 0.1763, 0.6486, 0.1763, 0.6486, 0.1763, 0.6486, 0.1763, 0.6486, 0.1763, 0.6486, 0.1763, 0.6486, 0.1763, 0.6486, 0.1763, 0.6486, 0.1808, 0.6486, 0.1786, 0.6486, 0.1786, 0.6486, 0.1808, 0.6486, 0.1763, 0.6486, 0.1786, 0.6486, 0.1786, 0.6486, 0.1763, 0.6486, 0.1808, 0.6486, 0.1808, 0.6486, 0.1808, 0.6486, 0.1808, 0.6486, 0.1808, 0.6486, 0.1808, 0.6486, 0.1808, 0.6486, 0.1808, 0.6486, 0.1808, 0.6486, 0.1763, 0.6486, 0.1763, 0.6486, 0.1763, 0.6486, 0.1763, 0.6486, 0.1763, 0.6486, 0.1763, 0.6486, 0.1763, 0.6486, 0.1763, 0.6486, 0.1808, 0.6486, 0.1808, 0.6486, 0.1808, 0.6486, 0.1808, 0.6486, 0.1808, 0.6486, 0.1808, 0.6486, 0.1808, 0.6486, 0.1808, 0.6486, 0.1808, 0.6486, 0.1808, 0.6486, 0.1808, 0.6486, 0.1808, 0.6486, 0.1808, 0.6486, 0.1808, 0.6486, 0.1808, 0.6486, 0.1808, 0.6486, 0.1808, 0.6486, 0.1763, 0.6486, 0.1763, 0.6486, 0.1763, 0.6486, 0.1763, 0.6486, 0.1763, 0.6486, 0.1808, 0.6486, 0.1808, 0.6486, 0.1808, 0.6486, 0.1808, 0.6486, 0.1763, 0.6486, 0.1763, 0.6486, 0.1763, 0.6486, 0.1763, 0.6486, 0.1763, 0.6486, 0.1808, 0.6486, 0.1808, 0.6486, 0.1808, 0.6486, 0.1808, 0.6486, 0.1763, 0.6486, 0.1763, 0.6486, 0.1763, 0.6486, 0.1763, 0.6486, 0.1763, 0.6486, 0.1808, 0.6486, 0.1808, 0.6486, 0.1808, 0.6486, 0.1808, 0.6486, 0.1808, 0.6486, 0.1808, 0.6486, 0.1808, 0.6486, 0.1808, 0.6486, 0.1808, 0.6486, 0.1808, 0.6486, 0.1808, 0.6486, 0.1808, 0.6486, 0.1808, 0.6486, 0.1808, 0.6486, 0.1808, 0.6486, 0.1808, 0.6486, 0.1808, 0.6486, 0.1808, 0.6486, 0.1808, 0.6486, 0.1808, 0.6486, 0.1808, 0.6486, 0.1808, 0.6486, 0.1808, 0.6486, 0.1808, 0.6486, 0.1808, 0.6486, 0.1808, 0.6486, 0.1808, 0.6486, 0.1808, 0.6486, 0.1808, 0.6486, 0.1808, 0.6486, 0.1808, 0.6486, 0.1808, 0.6486, 0.1808, 0.6486, 0.1808, 0.6486, 0.1808, 0.6486, 0.1808, 0.6486, 0.1808, 0.6486, 0.1808, 0.6486, 0.1808, 0.6486, 0.1808, 0.6486, 0.1808, 0.6486, 0.1808, 0.6486, 0.1808, 0.6486, 0.1808, 0.6486, 0.1808, 0.6486, 0.1808, 0.6486, 0.1808, 0.6486, 0.1808, 0.6486, 0.1808, 0.6486, 0.1808, 0.6486, 0.1808, 0.6486, 0.1808, 0.6486, 0.1763, 0.6486, 0.1763, 0.6486, 0.1763, 0.6486, 0.1763, 0.6486, 0.1763, 0.6486, 0.1763, 0.6486, 0.1763, 0.6486, 0.1763, 0.6486, 0.1763, 0.6486, 0.1763, 0.6486, 0.1763, 0.6486, 0.1763, 0.6486, 0.1763, 0.6486, 0.1763, 0.6486, 0.1763, 0.6486, 0.1763, 0.6486, 0.1763, 0.6486, 0.1763, 0.6486, 0.1763, 0.6486, 0.1763, 0.6486, 0.1763, 0.6486, 0.1763, 0.6486, 0.1763, 0.6486, 0.1763, 0.6486, 0.1763, 0.6486, 0.1763, 0.6486, 0.1763, 0.6486, 0.1763, 0.6486, 0.1763, 0.6486, 0.1763, 0.6486, 0.1763, 0.6486, 0.1763, 0.6486, 0.1763, 0.6486, 0.1763, 0.6486, 0.1763, 0.6486, 0.1763, 0.6486, 0.1763, 0.6486, 0.1763, 0.6486, 0.1763, 0.6486, 0.1763, 0.6486, 0.1763, 0.6486, 0.1763, 0.6486, 0.1763, 0.6486, 0.1763, 0.6486, 0.1763, 0.6486, 0.1763, 0.6486, 0.1763, 0.6486, 0.1763, 0.6486, 0.1808, 0.6486, 0.1808, 0.6486, 0.1808, 0.6486, 0.1808, 0.6486, 0.1808, 0.6486, 0.1808, 0.6486, 0.1808, 0.6486, 0.1808, 0.6486, 0.1808, 0.6486, 0.1808, 0.6486, 0.1808, 0.6486, 0.1808, 0.6486, 0.1808, 0.6486, 0.1808, 0.6486, 0.1808, 0.6486, 0.1808, 0.6486, 0.1808, 0.6486, 0.1808, 0.6486, 0.1808, 0.6486, 0.1808, 0.6486, 0.1808, 0.6486, 0.1808, 0.6486, 0.1808, 0.6486, 0.1808, 0.6486, 0.1719, 0.6396, 0.1741, 0.6396, 0.1741, 0.6396, 0.1719, 0.6396, 0.1719, 0.6396, 0.1741, 0.6396, 0.1741, 0.6396, 0.1719, 0.6396, 0.1763, 0.6396, 0.1786, 0.6396, 0.1786, 0.6396, 0.1763, 0.6396, 0.1808, 0.6396, 0.183, 0.6396, 0.183, 0.6396, 0.1808, 0.6396, 0.1808, 0.6396, 0.183, 0.6396, 0.183, 0.6396, 0.1808, 0.6396, 0.1853, 0.6396, 0.1875, 0.6396, 0.1875, 0.6396, 0.1853, 0.6396, 0.183, 0.6396, 0.1853, 0.6396, 0.1853, 0.6396, 0.183, 0.6396, 0.183, 0.6396, 0.1853, 0.6396, 0.1853, 0.6396, 0.183, 0.6396, 0.1853, 0.6396, 0.1875, 0.6396, 0.1875, 0.6396, 0.1853, 0.6396, 0.1786, 0.6396, 0.1808, 0.6396, 0.1808, 0.6396, 0.1786, 0.6396, 0.1786, 0.6396, 0.1808, 0.6396, 0.1808, 0.6396, 0.1786, 0.6396, 0.1808, 0.6396, 0.183, 0.6396, 0.183, 0.6396, 0.1808, 0.6396, 0.1786, 0.6396, 0.1808, 0.6396, 0.1808, 0.6396, 0.1786, 0.6396, 0.1786, 0.6396, 0.1808, 0.6396, 0.1808, 0.6396, 0.1786, 0.6396, 0.1808, 0.6396, 0.183, 0.6396, 0.183, 0.6396, 0.1808, 0.6396, 0.1741, 0.6396, 0.1763, 0.6396, 0.1763, 0.6396, 0.1741, 0.6396, 0.1741, 0.6396, 0.1763, 0.6396, 0.1763, 0.6396, 0.1741, 0.6396, 0.1763, 0.6396, 0.1786, 0.6396, 0.1786, 0.6396, 0.1763, 0.6396, 0.1696, 0.6396, 0.1719, 0.6396, 0.1719, 0.6396, 0.1696, 0.6396, 0.1696, 0.6396, 0.1719, 0.6396, 0.1719, 0.6396, 0.1696, 0.6396, 0.1719, 0.6396, 0.1741, 0.6396, 0.1741, 0.6396, 0.1719, 0.6396, 0.1696, 0.6396, 0.1719, 0.6396, 0.1719, 0.6396, 0.1696, 0.6396, 0.1696, 0.6396, 0.1719, 0.6396, 0.1719, 0.6396, 0.1696, 0.6396, 0.1719, 0.6396, 0.1741, 0.6396, 0.1741, 0.6396, 0.1719, 0.6396, 0.1741, 0.6396, 0.1763, 0.6396, 0.1763, 0.6396, 0.1741, 0.6396, 0.1741, 0.6396, 0.1763, 0.6396, 0.1763, 0.6396, 0.1741, 0.6396, 0.1763, 0.6396, 0.1786, 0.6396, 0.1786, 0.6396, 0.1763, 0.6396, 0.183, 0.6396, 0.1853, 0.6396, 0.1853, 0.6396, 0.183, 0.6396, 0.183, 0.6396, 0.1853, 0.6396, 0.1853, 0.6396, 0.183, 0.6396, 0.1853, 0.6396, 0.1875, 0.6396, 0.1875, 0.6396, 0.1853, 0.6396])
me_cylinder.use_remesh_fix_poles = True
me_cylinder.use_remesh_preserve_attributes = False
me_cylinder.use_mirror_vertex_groups = False
me_cylinder.update()

# ---- objects
ob_cylinder = bpy.data.objects.new('Cylinder', me_cylinder)

# ---- transforms, parenting, visibility, modifiers, constraints
ob_cylinder.location = (0.0, 0.0, 0.0)
ob_cylinder.lineart.crease_threshold = 0.0

# ---- collection membership
col_collection.objects.link(ob_cylinder)

# ---- scene / render settings (as saved in the file)
scene.frame_start = 1; scene.frame_end = 250; scene.frame_set(1)
scene.render.engine = 'BLENDER_EEVEE_NEXT'
scene.cycles.use_denoising = False
scene.cycles.samples = 128
scene.cycles.sampling_pattern = 'TABULATED_SOBOL'
scene.cycles.use_adaptive_sampling = False
scene.cycles.use_light_tree = False
scene.view_settings.view_transform = 'Filmic'
bpy.context.view_layer.update()

# ---- added for rendering (the .blend has no active camera and no usable light): camera, sun
cam_auto = bpy.data.cameras.new('AutoCamera')
cam_auto.lens = 50.0
cam_auto.sensor_width = 36.0
cam_auto.clip_end = 1000.0
ob_auto_camera = bpy.data.objects.new('AutoCamera', cam_auto)
scene.collection.objects.link(ob_auto_camera)
ob_auto_camera.location = (4.75777, -5.7291, 4.05976)
ob_auto_camera.rotation_euler = (1.09748, -7.21219e-08, 0.694738)
scene.camera = ob_auto_camera
light_auto_sun = bpy.data.lights.new('AutoSun', 'SUN')
light_auto_sun.energy = 3.0
light_auto_sun.angle = 0.0523599
ob_auto_sun = bpy.data.objects.new('AutoSun', light_auto_sun)
scene.collection.objects.link(ob_auto_sun)
ob_auto_sun.rotation_euler = (0.872665, 0.174533, 0.523599)
bpy.context.view_layer.update()
